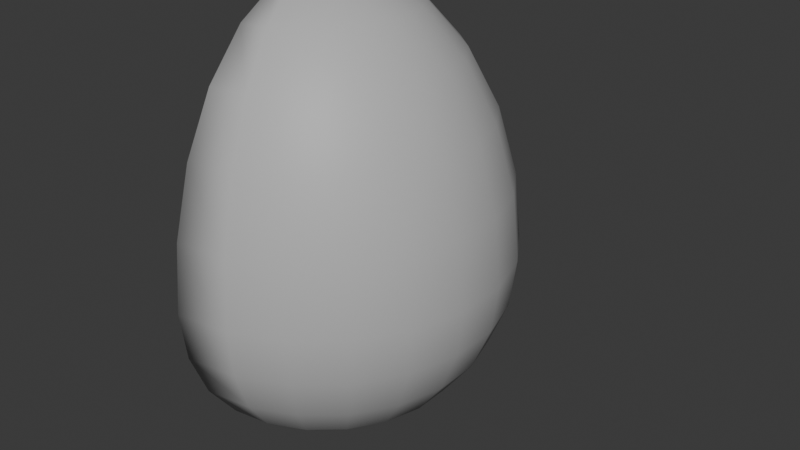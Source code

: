 # Source: HalfChocolateEgg.blend  (saved by Blender 4.0.36; exported with 4.5.12 LTS)
import bpy
from mathutils import Matrix  # noqa: F401  (used for matrix-valued properties, if any)

bpy.ops.wm.read_factory_settings(use_empty=True)
scene = bpy.context.scene
scene.name = 'Scene'

# ---- collections
col_collection = bpy.data.collections.new('Collection'); scene.collection.children.link(col_collection)

# ---- materials (node trees are filled in below, after node groups)
mat_lit_001 = bpy.data.materials.new('Lit.001')
mat_lit_001.use_transparent_shadow = False
mat_lit_001.diffuse_color = (0.5, 0.5, 0.5, 1.0)
mat_lit_001.roughness = 0.5528

# ---- material node trees
mat_lit_001.use_nodes = True; mat_lit_001.node_tree.nodes.clear()
_N = mat_lit_001.node_tree.nodes; _L = mat_lit_001.node_tree.links
n0 = _N.new('ShaderNodeBsdfPrincipled'); n0.name = 'Principled BSDF'; n0.location = (10, 300)
n0.inputs[0].default_value = (0.5, 0.5, 0.5, 1.0)
n0.inputs[2].default_value = 0.5528
n0.inputs[3].default_value = 1.45
n0.inputs[27].default_value = (0.0, 0.0, 0.0, 1.0)
n0.inputs[28].default_value = 1.0
n1 = _N.new('ShaderNodeOutputMaterial'); n1.name = 'Material Output'; n1.location = (300, 300)
n2 = _N.new('ShaderNodeNormalMap'); n2.name = 'Normal Map'; n2.location = (-300, -300)
n2.label = 'Normal/Map'
_L.new(n0.outputs[0], n1.inputs[0])
_L.new(n2.outputs[0], n0.inputs[5])
n1.is_active_output = True

# ---- world
world_world = bpy.data.worlds.new('World'); scene.world = world_world
world_world.use_nodes = True; world_world.node_tree.nodes.clear()
_N = world_world.node_tree.nodes; _L = world_world.node_tree.links
n0 = _N.new('ShaderNodeOutputWorld'); n0.name = 'World Output'; n0.location = (300, 300)
n1 = _N.new('ShaderNodeBackground'); n1.name = 'Background'; n1.location = (10, 300)
n1.inputs[0].default_value = (0.05088, 0.05088, 0.05088, 1.0)
_L.new(n1.outputs[0], n0.inputs[0])
n0.is_active_output = True
world_world.color = (0.05088, 0.05088, 0.05088)
world_world.use_sun_shadow = False
world_world.sun_shadow_jitter_overblur = 0.0

# ---- meshes
me_scene_001 = bpy.data.meshes.new('Scene.001')
me_scene_001.from_pydata([(-2.288e-06, -5.407e-06, -1.0), (0.07332, 0.2497, -0.9659), (-2.288e-06, 0.2602, -0.9659), (0.1416, 0.4824, -0.8654), (-2.288e-06, 0.5028, -0.8654), (0.2718, 0.4229, -0.8654), (0.1407, 0.2189, -0.9659), (0.2003, 0.6822, -0.7056), (0.3844, 0.5981, -0.7056), (-2.398e-06, 0.711, -0.7056), (0.38, 0.3292, -0.8654), (0.5374, 0.4656, -0.7056), (0.1967, 0.1704, -0.9659), (0.4708, 0.7326, -0.4974), (0.2453, 0.8355, -0.4974), (0.6581, 0.5703, -0.4974), (-2.288e-06, 0.8708, -0.4974), (0.5251, 0.8171, -0.2549), (0.734, 0.636, -0.2549), (0.2736, 0.9319, -0.2549), (0.7921, 0.3617, -0.4974), (0.8835, 0.4035, -0.2549), (0.6468, 0.2954, -0.7056), (0.4573, 0.2089, -0.8654), (0.2367, 0.1081, -0.9659), (0.7599, 0.6585, 0.005387), (0.5436, 0.8459, 0.005387), (0.9147, 0.4177, 0.005387), (0.9614, 0.1382, -0.2549), (0.862, 0.1239, -0.4974), (0.7038, 0.1012, -0.7056), (0.4976, 0.07155, -0.8654), (0.9953, 0.1431, 0.005387), (0.2576, 0.03703, -0.9659), (0.8835, 0.4035, 0.3648), (0.9614, 0.1382, 0.3648), (0.734, 0.636, 0.3648), (0.862, -0.1239, -0.4974), (0.9614, -0.1382, -0.2549), (0.7038, -0.1012, -0.7056), (0.4976, -0.07156, -0.8654), (0.9953, -0.1431, 0.005387), (0.9614, -0.1382, 0.3648), (0.2576, -0.03704, -0.9659), (0.8835, -0.4035, -0.2549), (0.7921, -0.3618, -0.4974), (0.9147, -0.4177, 0.005387), (0.6468, -0.2954, -0.7056), (0.4573, -0.2089, -0.8654), (0.8835, -0.4035, 0.3648), (0.2367, -0.1081, -0.9659), (0.7599, -0.6585, 0.005387), (0.734, -0.6361, -0.2549), (0.6581, -0.5703, -0.4974), (0.5374, -0.4656, -0.7056), (0.38, -0.3292, -0.8654), (0.734, -0.6361, 0.3648), (0.1967, -0.1704, -0.9659), (0.5251, -0.8171, -0.2549), (0.4708, -0.7326, -0.4974), (0.5436, -0.8459, 0.005387), (0.3844, -0.5982, -0.7056), (0.2718, -0.423, -0.8654), (0.5251, -0.8171, 0.3648), (0.1407, -0.2189, -0.9659), (0.2833, -0.9648, 0.005387), (0.2736, -0.9319, -0.2549), (0.2453, -0.8355, -0.4974), (0.2003, -0.6822, -0.7056), (0.1416, -0.4824, -0.8654), (0.2736, -0.9319, 0.3648), (0.07332, -0.2497, -0.9659), (-2.203e-06, -1.006, 0.005387), (-2.203e-06, -0.9713, -0.2549), (-2.263e-06, -0.8708, -0.4974), (-2.173e-06, -0.711, -0.7056), (-2.323e-06, -0.5028, -0.8654), (-2.203e-06, -0.9713, 0.3648), (-2.301e-06, -0.2603, -0.9659), (-2.375e-06, -5.42e-06, 1.475), (-2.338e-06, -0.8708, 0.7262), (0.2453, -0.8355, 0.7262), (-2.173e-06, -0.711, 1.036), (0.4708, -0.7326, 0.7262), (0.2003, -0.6822, 1.036), (-2.293e-06, -0.5028, 1.275), (0.6581, -0.5703, 0.7262), (0.3844, -0.5982, 1.036), (0.1416, -0.4824, 1.275), (-2.256e-06, -0.2603, 1.424), (0.7921, -0.3618, 0.7262), (0.5374, -0.4656, 1.036), (0.2718, -0.423, 1.275), (0.07332, -0.2497, 1.424), (0.862, -0.1239, 0.7262), (0.6468, -0.2954, 1.036), (0.38, -0.3292, 1.275), (0.1407, -0.2189, 1.424), (0.862, 0.1239, 0.7262), (0.7038, -0.1012, 1.036), (0.4573, -0.2089, 1.275), (0.1967, -0.1704, 1.424), (0.7921, 0.3617, 0.7262), (0.7038, 0.1012, 1.036), (0.4976, -0.07156, 1.275), (0.2367, -0.1081, 1.424), (0.2576, -0.03704, 1.424), (0.4976, 0.07155, 1.275), (0.6468, 0.2954, 1.036), (0.6581, 0.5703, 0.7262), (0.2576, 0.03703, 1.424), (0.4573, 0.2089, 1.275), (0.5251, 0.8171, 0.3648), (0.5374, 0.4656, 1.036), (0.2367, 0.1081, 1.424), (0.38, 0.3292, 1.275), (0.4708, 0.7326, 0.7262), (0.2833, 0.9648, 0.005387), (0.1967, 0.1704, 1.424), (0.3844, 0.5981, 1.036), (0.2736, 0.9319, 0.3648), (-2.353e-06, 0.9713, -0.2549), (0.2718, 0.4229, 1.275), (0.2453, 0.8355, 0.7262), (-2.353e-06, 1.006, 0.005387), (0.1407, 0.2189, 1.424), (0.2003, 0.6822, 1.036), (-2.353e-06, 0.9713, 0.3648), (0.1416, 0.4824, 1.275), (-2.288e-06, 0.8708, 0.7262), (0.07332, 0.2497, 1.424), (-2.398e-06, 0.711, 1.036), (-2.288e-06, 0.5028, 1.275), (-2.293e-06, 0.2602, 1.424), (-0.003641, -5.407e-06, -0.9573), (0.07005, 0.2386, -0.9245), (-0.001669, 0.2487, -0.9245), (0.1344, 0.2092, -0.9245), (0.1917, 0.6528, -0.6755), (0.3678, 0.5724, -0.6755), (-0.004386, 0.6805, -0.6756), (0.1879, 0.1628, -0.9245), (0.2348, 0.7997, -0.4761), (0.4506, 0.7012, -0.4761), (0.6299, 0.5458, -0.4761), (0.5026, 0.7821, -0.2439), (0.7026, 0.6088, -0.2439), (0.8457, 0.3862, -0.2439), (0.2262, 0.1033, -0.9245), (0.7274, 0.6303, 0.00615), (0.2461, 0.03538, -0.9245), (0.845, 0.3859, 0.3571), (0.9195, 0.1322, 0.3571), (0.7021, 0.6084, 0.3571), (0.2461, -0.03539, -0.9245), (0.9195, -0.1322, 0.3571), (0.845, -0.3859, 0.3571), (0.2262, -0.1033, -0.9245), (0.1879, -0.1628, -0.9245), (0.5026, -0.7821, -0.2439), (0.4506, -0.7012, -0.4761), (0.5204, -0.8098, 0.00615), (0.1344, -0.2092, -0.9245), (0.2619, -0.8921, -0.2439), (0.2348, -0.7997, -0.4761), (0.07005, -0.2386, -0.9245), (-0.00592, -0.9301, -0.244), (-0.005331, -0.8338, -0.4763), (-0.004386, -0.6805, -0.6756), (-0.001669, -0.2487, -0.9245), (0.1903, -0.648, 1.012), (0.3651, -0.5681, 1.012), (0.1337, -0.4554, 1.242), (0.8223, -0.1182, 0.7106), (0.5104, -0.4422, 1.012), (0.6143, -0.2805, 1.012), (0.3587, -0.3108, 1.242), (0.7557, 0.3451, 0.7106), (0.6684, -0.09611, 1.012), (0.6684, 0.0961, 1.012), (0.4698, -0.06756, 1.242), (0.4698, 0.06755, 1.242), (0.2415, 0.03472, 1.384), (0.4318, 0.1972, 1.242), (0.5204, 0.8097, 0.00615), (0.5022, 0.7815, 0.3571), (0.2712, 0.9236, 0.00615), (0.3587, 0.3108, 1.242), (0.1844, 0.1598, 1.384), (0.2566, 0.3993, 1.242), (0.234, 0.7971, 0.7106), (0.1903, 0.648, 1.012), (-0.005713, 0.8311, 0.7107), (0.1337, 0.4554, 1.242), (0.06873, 0.2341, 1.384), (-0.004026, 0.4748, 1.242), (0.1355, 0.4614, -0.8284), (0.5142, 0.4455, -0.6755), (0.4318, -0.1972, 1.242), (-0.005331, 0.8337, -0.4763), (0.2619, 0.892, -0.2439), (0.8756, 0.3999, 0.00615), (0.9528, 0.137, 0.00615), (0.825, -0.1186, -0.4761), (0.9202, -0.1323, -0.2439), (0.7274, -0.6303, 0.00615), (0.7026, -0.6088, -0.2439), (0.7021, -0.6084, 0.3571), (0.3678, -0.5724, -0.6755), (0.1917, -0.6528, -0.6755), (-0.003139, -0.481, -0.8285), (-0.004026, -0.4748, 1.242), (-0.002339, -0.244, 1.384), (0.2566, -0.3993, 1.242), (0.1319, -0.2053, 1.384), (0.8223, 0.1182, 0.7106), (0.2219, -0.1014, 1.384), (0.6143, 0.2805, 1.012), (0.5104, 0.4422, 1.012), (0.4491, 0.6989, 0.7106), (0.3651, 0.5681, 1.012), (-0.00592, 0.9301, -0.244), (-0.006119, 0.963, 0.006142), (-0.006021, 0.9294, 0.3571), (-0.005098, 0.6756, 1.013), (-0.003139, 0.4809, -0.8285), (0.7581, 0.3462, -0.4761), (0.6189, 0.2826, -0.6755), (0.825, 0.1186, -0.4761), (0.9202, 0.1323, -0.2439), (0.8457, -0.3862, -0.2439), (0.7581, -0.3462, -0.4761), (0.8756, -0.3999, 0.00615), (0.6299, -0.5458, -0.4761), (0.5022, -0.7815, 0.3571), (0.2712, -0.9236, 0.00615), (0.1355, -0.4614, -0.8284), (0.06873, -0.2341, 1.384), (0.1844, -0.1598, 1.384), (0.6278, 0.544, 0.7106), (0.7557, -0.3451, 0.7106), (0.26, 0.4045, -0.8284), (0.2617, 0.8914, 0.3571), (0.6734, 0.09682, -0.6755), (0.6734, -0.09683, -0.6755), (0.6189, -0.2826, -0.6755), (0.5142, -0.4456, -0.6755), (0.26, -0.4046, -0.8284), (0.476, -0.06844, -0.8284), (-0.006021, -0.9294, 0.3571), (-0.005714, -0.8311, 0.7107), (0.234, -0.7971, 0.7106), (0.4491, -0.6989, 0.7106), (0.6278, -0.544, 0.7106), (0.2219, 0.1013, 1.384), (0.1319, 0.2052, 1.384), (-0.002339, 0.244, 1.384), (0.4374, 0.1998, -0.8284), (0.476, 0.06843, -0.8284), (0.9528, -0.137, 0.00615), (0.3634, -0.3149, -0.8284), (0.2617, -0.8914, 0.3571), (-0.005098, -0.6756, 1.013), (0.3634, 0.3149, -0.8284), (0.4374, -0.1998, -0.8284), (-0.005401, -5.421e-06, 1.433), (0.2415, -0.03473, 1.384), (-0.006119, -0.963, 0.006142)], [], [(0, 2, 1), (55, 57, 50, 48), (40, 43, 33, 31), (62, 64, 57, 55), (0, 1, 6), (107, 110, 106, 104), (30, 31, 23, 22), (4, 9, 7, 3), (31, 33, 24, 23), (76, 78, 71, 69), (54, 55, 48, 47), (0, 6, 12), (37, 39, 30, 29), (45, 47, 39, 37), (98, 103, 99, 94), (59, 61, 54, 53), (73, 74, 67, 66), (0, 12, 24), (18, 25, 27, 21), (32, 28, 21, 27), (2, 4, 3, 1), (0, 24, 33), (117, 120, 112, 26), (56, 51, 46, 49), (70, 65, 60, 63), (8, 13, 15, 11), (13, 17, 18, 15), (47, 48, 40, 39), (63, 60, 51, 56), (0, 33, 43), (38, 37, 29, 28), (121, 124, 117, 19), (124, 127, 120, 117), (0, 43, 50), (19, 117, 26, 17), (66, 67, 59, 58), (74, 75, 68, 67), (3, 7, 8, 5), (49, 46, 41, 42), (0, 50, 57), (44, 45, 37, 38), (11, 10, 5, 8), (0, 57, 64), (41, 38, 28, 32), (20, 22, 11, 15), (10, 12, 6, 5), (42, 41, 32, 35), (0, 64, 71), (60, 58, 52, 51), (23, 24, 12, 10), (25, 36, 34, 27), (0, 71, 78), (91, 96, 92, 87), (69, 71, 64, 62), (72, 73, 66, 65), (14, 19, 17, 13), (65, 66, 58, 60), (58, 59, 53, 52), (53, 54, 47, 45), (22, 23, 10, 11), (48, 50, 43, 40), (46, 44, 38, 41), (77, 72, 65, 70), (5, 6, 1, 3), (34, 102, 98, 35), (94, 99, 95, 90), (131, 132, 128, 126), (90, 95, 91, 86), (132, 133, 130, 128), (56, 86, 83, 63), (119, 122, 115, 113), (49, 90, 86, 56), (95, 100, 96, 91), (115, 118, 114, 111), (35, 98, 94, 42), (103, 107, 104, 99), (92, 97, 93, 88), (96, 101, 97, 92), (109, 113, 108, 102), (84, 88, 85, 82), (93, 79, 89), (116, 119, 113, 109), (113, 115, 111, 108), (104, 106, 105, 100), (97, 79, 93), (101, 79, 97), (70, 81, 80, 77), (108, 111, 107, 103), (105, 79, 101), (106, 79, 105), (86, 91, 87, 83), (110, 79, 106), (42, 94, 90, 49), (114, 79, 110), (83, 87, 84, 81), (118, 79, 114), (16, 121, 19, 14), (125, 79, 118), (120, 123, 116, 112), (9, 16, 14, 7), (21, 20, 15, 18), (68, 69, 62, 61), (130, 79, 125), (29, 30, 22, 20), (75, 76, 69, 68), (28, 29, 20, 21), (51, 52, 44, 46), (39, 40, 31, 30), (7, 14, 13, 8), (67, 68, 61, 59), (52, 53, 45, 44), (17, 26, 25, 18), (27, 34, 35, 32), (26, 112, 36, 25), (63, 83, 81, 70), (112, 116, 109, 36), (36, 109, 102, 34), (127, 129, 123, 120), (81, 84, 82, 80), (61, 62, 55, 54), (123, 126, 119, 116), (129, 131, 126, 123), (87, 92, 88, 84), (128, 130, 125, 122), (102, 108, 103, 98), (133, 79, 130), (126, 128, 122, 119), (99, 104, 100, 95), (111, 114, 110, 107), (100, 105, 101, 96), (88, 93, 89, 85), (122, 125, 118, 115), (134, 135, 136), (260, 264, 157, 158), (248, 258, 150, 154), (247, 260, 158, 162), (134, 137, 135), (181, 180, 266, 182), (243, 227, 257, 258), (225, 196, 138, 140), (258, 257, 148, 150), (210, 236, 165, 169), (246, 245, 264, 260), (134, 141, 137), (203, 228, 243, 244), (231, 203, 244, 245), (215, 173, 178, 179), (160, 233, 246, 208), (166, 163, 164, 167), (134, 148, 141), (146, 147, 201, 149), (202, 201, 147, 229), (136, 135, 196, 225), (134, 150, 148), (186, 184, 185, 242), (207, 156, 232, 205), (261, 234, 161, 235), (139, 197, 144, 143), (143, 144, 146, 145), (245, 244, 248, 264), (234, 207, 205, 161), (134, 154, 150), (204, 229, 228, 203), (221, 200, 186, 222), (222, 186, 242, 223), (134, 157, 154), (200, 145, 184, 186), (163, 159, 160, 164), (167, 164, 209, 168), (196, 241, 139, 138), (156, 155, 259, 232), (134, 158, 157), (230, 204, 203, 231), (197, 139, 241, 263), (134, 162, 158), (259, 202, 229, 204), (226, 144, 197, 227), (263, 241, 137, 141), (155, 152, 202, 259), (134, 165, 162), (161, 205, 206, 159), (257, 263, 141, 148), (149, 201, 151, 153), (134, 169, 165), (174, 171, 213, 176), (236, 247, 162, 165), (267, 235, 163, 166), (142, 143, 145, 200), (235, 161, 159, 163), (159, 206, 233, 160), (233, 231, 245, 246), (227, 197, 263, 257), (264, 248, 154, 157), (232, 259, 204, 230), (249, 261, 235, 267), (241, 196, 135, 137), (151, 152, 215, 177), (173, 240, 175, 178), (224, 191, 193, 195), (240, 253, 174, 175), (195, 193, 194, 256), (207, 234, 252, 253), (220, 218, 187, 189), (156, 207, 253, 240), (175, 174, 176, 198), (187, 183, 254, 188), (152, 155, 173, 215), (179, 178, 180, 181), (213, 172, 237, 214), (176, 213, 214, 238), (239, 177, 217, 218), (170, 262, 211, 172), (237, 212, 265), (219, 239, 218, 220), (218, 217, 183, 187), (180, 198, 216, 266), (214, 237, 265), (238, 214, 265), (261, 249, 250, 251), (217, 179, 181, 183), (216, 238, 265), (266, 216, 265), (253, 252, 171, 174), (182, 266, 265), (155, 156, 240, 173), (254, 182, 265), (252, 251, 170, 171), (188, 254, 265), (199, 142, 200, 221), (255, 188, 265), (242, 185, 219, 190), (140, 138, 142, 199), (147, 146, 144, 226), (209, 208, 247, 236), (194, 255, 265), (228, 226, 227, 243), (168, 209, 236, 210), (229, 147, 226, 228), (205, 232, 230, 206), (244, 243, 258, 248), (138, 139, 143, 142), (164, 160, 208, 209), (206, 230, 231, 233), (145, 146, 149, 184), (201, 202, 152, 151), (184, 149, 153, 185), (234, 261, 251, 252), (185, 153, 239, 219), (153, 151, 177, 239), (223, 242, 190, 192), (251, 250, 262, 170), (208, 246, 260, 247), (190, 219, 220, 191), (192, 190, 191, 224), (171, 170, 172, 213), (193, 189, 255, 194), (177, 215, 179, 217), (256, 194, 265), (191, 220, 189, 193), (178, 175, 198, 180), (183, 181, 182, 254), (198, 176, 238, 216), (172, 211, 212, 237), (189, 187, 188, 255), (127, 223, 192, 129), (89, 212, 211, 85), (121, 221, 222, 124), (74, 167, 168, 75), (76, 210, 169, 78), (132, 195, 256, 133), (72, 267, 166, 73), (4, 225, 140, 9), (78, 169, 134, 0), (80, 250, 249, 77), (77, 249, 267, 72), (131, 224, 195, 132), (85, 211, 262, 82), (133, 256, 265, 79), (79, 265, 212, 89), (16, 199, 221, 121), (73, 166, 167, 74), (124, 222, 223, 127), (0, 134, 136, 2), (75, 168, 210, 76), (129, 192, 224, 131), (9, 140, 199, 16), (82, 262, 250, 80), (2, 136, 225, 4)])
me_scene_001.polygons.foreach_set('use_smooth', [True] * 288)
_uv = me_scene_001.uv_layers.new(name='UVSet0')
_uv.uv.foreach_set('vector', [0.7046, 0.0, 0.7271, 0.08331, 0.6816, 0.08331, 0.3635, 0.1666, 0.3635, 0.08331, 0.4092, 0.08331, 0.4092, 0.1666, 0.4546, 0.1666, 0.4546, 0.08331, 0.5, 0.08331, 0.5, 0.1666, 0.3181, 0.1666, 0.3181, 0.08331, 0.3635, 0.08331, 0.3635, 0.1666, 0.6592, 0.0, 0.6816, 0.08331, 0.6362, 0.08331, 0.5, 0.8335, 0.5, 0.9165, 0.4546, 0.9165, 0.4546, 0.8335, 0.5, 0.25, 0.5, 0.1666, 0.5454, 0.1666, 0.5454, 0.25, 0.7271, 0.1666, 0.7271, 0.25, 0.6816, 0.25, 0.6816, 0.1666, 0.5, 0.1666, 0.5, 0.08331, 0.5454, 0.08331, 0.5454, 0.1666, 0.2273, 0.1666, 0.2273, 0.08331, 0.2727, 0.08331, 0.2727, 0.1666, 0.3635, 0.25, 0.3635, 0.1666, 0.4092, 0.1666, 0.4092, 0.25, 0.6138, 0.0, 0.6362, 0.08331, 0.5908, 0.08331, 0.4546, 0.3333, 0.4546, 0.25, 0.5, 0.25, 0.5, 0.3333, 0.4092, 0.3333, 0.4092, 0.25, 0.4546, 0.25, 0.4546, 0.3333, 0.5, 0.6665, 0.5, 0.75, 0.4546, 0.75, 0.4546, 0.6665, 0.3181, 0.3333, 0.3181, 0.25, 0.3635, 0.25, 0.3635, 0.3333, 0.2273, 0.4167, 0.2273, 0.3333, 0.2727, 0.3333, 0.2727, 0.4167, 0.5684, 0.0, 0.5908, 0.08331, 0.5454, 0.08331, 0.5908, 0.4167, 0.5908, 0.5, 0.5454, 0.5, 0.5454, 0.4167, 0.5, 0.5, 0.5, 0.4167, 0.5454, 0.4167, 0.5454, 0.5, 0.7271, 0.08331, 0.7271, 0.1666, 0.6816, 0.1666, 0.6816, 0.08331, 0.5229, 0.0, 0.5454, 0.08331, 0.5, 0.08331, 0.6816, 0.5, 0.6816, 0.5835, 0.6362, 0.5835, 0.6362, 0.5, 0.3635, 0.5835, 0.3635, 0.5, 0.4092, 0.5, 0.4092, 0.5835, 0.2727, 0.5835, 0.2727, 0.5, 0.3181, 0.5, 0.3181, 0.5835, 0.6362, 0.25, 0.6362, 0.3333, 0.5908, 0.3333, 0.5908, 0.25, 0.6362, 0.3333, 0.6362, 0.4167, 0.5908, 0.4167, 0.5908, 0.3333, 0.4092, 0.25, 0.4092, 0.1666, 0.4546, 0.1666, 0.4546, 0.25, 0.3181, 0.5835, 0.3181, 0.5, 0.3635, 0.5, 0.3635, 0.5835, 0.4773, 0.0, 0.5, 0.08331, 0.4546, 0.08331, 0.4546, 0.4167, 0.4546, 0.3333, 0.5, 0.3333, 0.5, 0.4167, 0.7271, 0.4167, 0.7271, 0.5, 0.6816, 0.5, 0.6816, 0.4167, 0.7271, 0.5, 0.7271, 0.5835, 0.6816, 0.5835, 0.6816, 0.5, 0.4319, 0.0, 0.4546, 0.08331, 0.4092, 0.08331, 0.6816, 0.4167, 0.6816, 0.5, 0.6362, 0.5, 0.6362, 0.4167, 0.2727, 0.4167, 0.2727, 0.3333, 0.3181, 0.3333, 0.3181, 0.4167, 0.2273, 0.3333, 0.2273, 0.25, 0.2727, 0.25, 0.2727, 0.3333, 0.6816, 0.1666, 0.6816, 0.25, 0.6362, 0.25, 0.6362, 0.1666, 0.4092, 0.5835, 0.4092, 0.5, 0.4546, 0.5, 0.4546, 0.5835, 0.3865, 0.0, 0.4092, 0.08331, 0.3635, 0.08331, 0.4092, 0.4167, 0.4092, 0.3333, 0.4546, 0.3333, 0.4546, 0.4167, 0.5908, 0.25, 0.5908, 0.1666, 0.6362, 0.1666, 0.6362, 0.25, 0.3408, 0.0, 0.3635, 0.08331, 0.3181, 0.08331, 0.4546, 0.5, 0.4546, 0.4167, 0.5, 0.4167, 0.5, 0.5, 0.5454, 0.3333, 0.5454, 0.25, 0.5908, 0.25, 0.5908, 0.3333, 0.5908, 0.1666, 0.5908, 0.08331, 0.6362, 0.08331, 0.6362, 0.1666, 0.4546, 0.5835, 0.4546, 0.5, 0.5, 0.5, 0.5, 0.5835, 0.2954, 0.0, 0.3181, 0.08331, 0.2727, 0.08331, 0.3181, 0.5, 0.3181, 0.4167, 0.3635, 0.4167, 0.3635, 0.5, 0.5454, 0.1666, 0.5454, 0.08331, 0.5908, 0.08331, 0.5908, 0.1666, 0.5908, 0.5, 0.5908, 0.5835, 0.5454, 0.5835, 0.5454, 0.5, 0.25, 0.0, 0.2727, 0.08331, 0.2273, 0.08331, 0.3635, 0.75, 0.3635, 0.8335, 0.3181, 0.8335, 0.3181, 0.75, 0.2727, 0.1666, 0.2727, 0.08331, 0.3181, 0.08331, 0.3181, 0.1666, 0.2273, 0.5, 0.2273, 0.4167, 0.2727, 0.4167, 0.2727, 0.5, 0.6816, 0.3333, 0.6816, 0.4167, 0.6362, 0.4167, 0.6362, 0.3333, 0.2727, 0.5, 0.2727, 0.4167, 0.3181, 0.4167, 0.3181, 0.5, 0.3181, 0.4167, 0.3181, 0.3333, 0.3635, 0.3333, 0.3635, 0.4167, 0.3635, 0.3333, 0.3635, 0.25, 0.4092, 0.25, 0.4092, 0.3333, 0.5454, 0.25, 0.5454, 0.1666, 0.5908, 0.1666, 0.5908, 0.25, 0.4092, 0.1666, 0.4092, 0.08331, 0.4546, 0.08331, 0.4546, 0.1666, 0.4092, 0.5, 0.4092, 0.4167, 0.4546, 0.4167, 0.4546, 0.5, 0.2273, 0.5835, 0.2273, 0.5, 0.2727, 0.5, 0.2727, 0.5835, 0.6362, 0.1666, 0.6362, 0.08331, 0.6816, 0.08331, 0.6816, 0.1666, 0.5454, 0.5835, 0.5454, 0.6665, 0.5, 0.6665, 0.5, 0.5835, 0.4546, 0.6665, 0.4546, 0.75, 0.4092, 0.75, 0.4092, 0.6665, 0.7271, 0.75, 0.7271, 0.8335, 0.6816, 0.8335, 0.6816, 0.75, 0.4092, 0.6665, 0.4092, 0.75, 0.3635, 0.75, 0.3635, 0.6665, 0.7271, 0.8335, 0.7271, 0.9165, 0.6816, 0.9165, 0.6816, 0.8335, 0.3635, 0.5835, 0.3635, 0.6665, 0.3181, 0.6665, 0.3181, 0.5835, 0.6362, 0.75, 0.6362, 0.8335, 0.5908, 0.8335, 0.5908, 0.75, 0.4092, 0.5835, 0.4092, 0.6665, 0.3635, 0.6665, 0.3635, 0.5835, 0.4092, 0.75, 0.4092, 0.8335, 0.3635, 0.8335, 0.3635, 0.75, 0.5908, 0.8335, 0.5908, 0.9165, 0.5454, 0.9165, 0.5454, 0.8335, 0.5, 0.5835, 0.5, 0.6665, 0.4546, 0.6665, 0.4546, 0.5835, 0.5, 0.75, 0.5, 0.8335, 0.4546, 0.8335, 0.4546, 0.75, 0.3181, 0.8335, 0.3181, 0.9165, 0.2727, 0.9165, 0.2727, 0.8335, 0.3635, 0.8335, 0.3635, 0.9165, 0.3181, 0.9165, 0.3181, 0.8335, 0.5908, 0.6665, 0.5908, 0.75, 0.5454, 0.75, 0.5454, 0.6665, 0.2727, 0.75, 0.2727, 0.8335, 0.2273, 0.8335, 0.2273, 0.75, 0.2727, 0.9165, 0.25, 1.0, 0.2273, 0.9165, 0.6362, 0.6665, 0.6362, 0.75, 0.5908, 0.75, 0.5908, 0.6665, 0.5908, 0.75, 0.5908, 0.8335, 0.5454, 0.8335, 0.5454, 0.75, 0.4546, 0.8335, 0.4546, 0.9165, 0.4092, 0.9165, 0.4092, 0.8335, 0.3181, 0.9165, 0.2954, 1.0, 0.2727, 0.9165, 0.3635, 0.9165, 0.3408, 1.0, 0.3181, 0.9165, 0.2727, 0.5835, 0.2727, 0.6665, 0.2273, 0.6665, 0.2273, 0.5835, 0.5454, 0.75, 0.5454, 0.8335, 0.5, 0.8335, 0.5, 0.75, 0.4092, 0.9165, 0.3865, 1.0, 0.3635, 0.9165, 0.4546, 0.9165, 0.4319, 1.0, 0.4092, 0.9165, 0.3635, 0.6665, 0.3635, 0.75, 0.3181, 0.75, 0.3181, 0.6665, 0.5, 0.9165, 0.4773, 1.0, 0.4546, 0.9165, 0.4546, 0.5835, 0.4546, 0.6665, 0.4092, 0.6665, 0.4092, 0.5835, 0.5454, 0.9165, 0.5229, 1.0, 0.5, 0.9165, 0.3181, 0.6665, 0.3181, 0.75, 0.2727, 0.75, 0.2727, 0.6665, 0.5908, 0.9165, 0.5684, 1.0, 0.5454, 0.9165, 0.7271, 0.3333, 0.7271, 0.4167, 0.6816, 0.4167, 0.6816, 0.3333, 0.6362, 0.9165, 0.6138, 1.0, 0.5908, 0.9165, 0.6816, 0.5835, 0.6816, 0.6665, 0.6362, 0.6665, 0.6362, 0.5835, 0.7271, 0.25, 0.7271, 0.3333, 0.6816, 0.3333, 0.6816, 0.25, 0.5454, 0.4167, 0.5454, 0.3333, 0.5908, 0.3333, 0.5908, 0.4167, 0.2727, 0.25, 0.2727, 0.1666, 0.3181, 0.1666, 0.3181, 0.25, 0.6816, 0.9165, 0.6592, 1.0, 0.6362, 0.9165, 0.5, 0.3333, 0.5, 0.25, 0.5454, 0.25, 0.5454, 0.3333, 0.2273, 0.25, 0.2273, 0.1666, 0.2727, 0.1666, 0.2727, 0.25, 0.5, 0.4167, 0.5, 0.3333, 0.5454, 0.3333, 0.5454, 0.4167, 0.3635, 0.5, 0.3635, 0.4167, 0.4092, 0.4167, 0.4092, 0.5, 0.4546, 0.25, 0.4546, 0.1666, 0.5, 0.1666, 0.5, 0.25, 0.6816, 0.25, 0.6816, 0.3333, 0.6362, 0.3333, 0.6362, 0.25, 0.2727, 0.3333, 0.2727, 0.25, 0.3181, 0.25, 0.3181, 0.3333, 0.3635, 0.4167, 0.3635, 0.3333, 0.4092, 0.3333, 0.4092, 0.4167, 0.6362, 0.4167, 0.6362, 0.5, 0.5908, 0.5, 0.5908, 0.4167, 0.5454, 0.5, 0.5454, 0.5835, 0.5, 0.5835, 0.5, 0.5, 0.6362, 0.5, 0.6362, 0.5835, 0.5908, 0.5835, 0.5908, 0.5, 0.3181, 0.5835, 0.3181, 0.6665, 0.2727, 0.6665, 0.2727, 0.5835, 0.6362, 0.5835, 0.6362, 0.6665, 0.5908, 0.6665, 0.5908, 0.5835, 0.5908, 0.5835, 0.5908, 0.6665, 0.5454, 0.6665, 0.5454, 0.5835, 0.7271, 0.5835, 0.7271, 0.6665, 0.6816, 0.6665, 0.6816, 0.5835, 0.2727, 0.6665, 0.2727, 0.75, 0.2273, 0.75, 0.2273, 0.6665, 0.3181, 0.25, 0.3181, 0.1666, 0.3635, 0.1666, 0.3635, 0.25, 0.6816, 0.6665, 0.6816, 0.75, 0.6362, 0.75, 0.6362, 0.6665, 0.7271, 0.6665, 0.7271, 0.75, 0.6816, 0.75, 0.6816, 0.6665, 0.3181, 0.75, 0.3181, 0.8335, 0.2727, 0.8335, 0.2727, 0.75, 0.6816, 0.8335, 0.6816, 0.9165, 0.6362, 0.9165, 0.6362, 0.8335, 0.5454, 0.6665, 0.5454, 0.75, 0.5, 0.75, 0.5, 0.6665, 0.7271, 0.9165, 0.7046, 1.0, 0.6816, 0.9165, 0.6816, 0.75, 0.6816, 0.8335, 0.6362, 0.8335, 0.6362, 0.75, 0.4546, 0.75, 0.4546, 0.8335, 0.4092, 0.8335, 0.4092, 0.75, 0.5454, 0.8335, 0.5454, 0.9165, 0.5, 0.9165, 0.5, 0.8335, 0.4092, 0.8335, 0.4092, 0.9165, 0.3635, 0.9165, 0.3635, 0.8335, 0.2727, 0.8335, 0.2727, 0.9165, 0.2273, 0.9165, 0.2273, 0.8335, 0.6362, 0.8335, 0.6362, 0.9165, 0.5908, 0.9165, 0.5908, 0.8335, 0.7046, 0.0, 0.6816, 0.08331, 0.7271, 0.08331, 0.3635, 0.1666, 0.4092, 0.1666, 0.4092, 0.08331, 0.3635, 0.08331, 0.4546, 0.1666, 0.5, 0.1666, 0.5, 0.08331, 0.4546, 0.08331, 0.3181, 0.1666, 0.3635, 0.1666, 0.3635, 0.08331, 0.3181, 0.08331, 0.6592, 0.0, 0.6362, 0.08331, 0.6816, 0.08331, 0.5, 0.8335, 0.4546, 0.8335, 0.4546, 0.9165, 0.5, 0.9165, 0.5, 0.25, 0.5454, 0.25, 0.5454, 0.1666, 0.5, 0.1666, 0.7271, 0.1666, 0.6816, 0.1666, 0.6816, 0.25, 0.7271, 0.25, 0.5, 0.1666, 0.5454, 0.1666, 0.5454, 0.08331, 0.5, 0.08331, 0.2273, 0.1666, 0.2727, 0.1666, 0.2727, 0.08331, 0.2273, 0.08331, 0.3635, 0.25, 0.4092, 0.25, 0.4092, 0.1666, 0.3635, 0.1666, 0.6138, 0.0, 0.5908, 0.08331, 0.6362, 0.08331, 0.4546, 0.3333, 0.5, 0.3333, 0.5, 0.25, 0.4546, 0.25, 0.4092, 0.3333, 0.4546, 0.3333, 0.4546, 0.25, 0.4092, 0.25, 0.5, 0.6665, 0.4546, 0.6665, 0.4546, 0.75, 0.5, 0.75, 0.3181, 0.3333, 0.3635, 0.3333, 0.3635, 0.25, 0.3181, 0.25, 0.2273, 0.4167, 0.2727, 0.4167, 0.2727, 0.3333, 0.2273, 0.3333, 0.5684, 0.0, 0.5454, 0.08331, 0.5908, 0.08331, 0.5908, 0.4167, 0.5454, 0.4167, 0.5454, 0.5, 0.5908, 0.5, 0.5, 0.5, 0.5454, 0.5, 0.5454, 0.4167, 0.5, 0.4167, 0.7271, 0.08331, 0.6816, 0.08331, 0.6816, 0.1666, 0.7271, 0.1666, 0.5229, 0.0, 0.5, 0.08331, 0.5454, 0.08331, 0.6816, 0.5, 0.6362, 0.5, 0.6362, 0.5835, 0.6816, 0.5835, 0.3635, 0.5835, 0.4092, 0.5835, 0.4092, 0.5, 0.3635, 0.5, 0.2727, 0.5835, 0.3181, 0.5835, 0.3181, 0.5, 0.2727, 0.5, 0.6362, 0.25, 0.5908, 0.25, 0.5908, 0.3333, 0.6362, 0.3333, 0.6362, 0.3333, 0.5908, 0.3333, 0.5908, 0.4167, 0.6362, 0.4167, 0.4092, 0.25, 0.4546, 0.25, 0.4546, 0.1666, 0.4092, 0.1666, 0.3181, 0.5835, 0.3635, 0.5835, 0.3635, 0.5, 0.3181, 0.5, 0.4773, 0.0, 0.4546, 0.08331, 0.5, 0.08331, 0.4546, 0.4167, 0.5, 0.4167, 0.5, 0.3333, 0.4546, 0.3333, 0.7271, 0.4167, 0.6816, 0.4167, 0.6816, 0.5, 0.7271, 0.5, 0.7271, 0.5, 0.6816, 0.5, 0.6816, 0.5835, 0.7271, 0.5835, 0.4319, 0.0, 0.4092, 0.08331, 0.4546, 0.08331, 0.6816, 0.4167, 0.6362, 0.4167, 0.6362, 0.5, 0.6816, 0.5, 0.2727, 0.4167, 0.3181, 0.4167, 0.3181, 0.3333, 0.2727, 0.3333, 0.2273, 0.3333, 0.2727, 0.3333, 0.2727, 0.25, 0.2273, 0.25, 0.6816, 0.1666, 0.6362, 0.1666, 0.6362, 0.25, 0.6816, 0.25, 0.4092, 0.5835, 0.4546, 0.5835, 0.4546, 0.5, 0.4092, 0.5, 0.3865, 0.0, 0.3635, 0.08331, 0.4092, 0.08331, 0.4092, 0.4167, 0.4546, 0.4167, 0.4546, 0.3333, 0.4092, 0.3333, 0.5908, 0.25, 0.6362, 0.25, 0.6362, 0.1666, 0.5908, 0.1666, 0.3408, 0.0, 0.3181, 0.08331, 0.3635, 0.08331, 0.4546, 0.5, 0.5, 0.5, 0.5, 0.4167, 0.4546, 0.4167, 0.5454, 0.3333, 0.5908, 0.3333, 0.5908, 0.25, 0.5454, 0.25, 0.5908, 0.1666, 0.6362, 0.1666, 0.6362, 0.08331, 0.5908, 0.08331, 0.4546, 0.5835, 0.5, 0.5835, 0.5, 0.5, 0.4546, 0.5, 0.2954, 0.0, 0.2727, 0.08331, 0.3181, 0.08331, 0.3181, 0.5, 0.3635, 0.5, 0.3635, 0.4167, 0.3181, 0.4167, 0.5454, 0.1666, 0.5908, 0.1666, 0.5908, 0.08331, 0.5454, 0.08331, 0.5908, 0.5, 0.5454, 0.5, 0.5454, 0.5835, 0.5908, 0.5835, 0.25, 0.0, 0.2273, 0.08331, 0.2727, 0.08331, 0.3635, 0.75, 0.3181, 0.75, 0.3181, 0.8335, 0.3635, 0.8335, 0.2727, 0.1666, 0.3181, 0.1666, 0.3181, 0.08331, 0.2727, 0.08331, 0.2273, 0.5, 0.2727, 0.5, 0.2727, 0.4167, 0.2273, 0.4167, 0.6816, 0.3333, 0.6362, 0.3333, 0.6362, 0.4167, 0.6816, 0.4167, 0.2727, 0.5, 0.3181, 0.5, 0.3181, 0.4167, 0.2727, 0.4167, 0.3181, 0.4167, 0.3635, 0.4167, 0.3635, 0.3333, 0.3181, 0.3333, 0.3635, 0.3333, 0.4092, 0.3333, 0.4092, 0.25, 0.3635, 0.25, 0.5454, 0.25, 0.5908, 0.25, 0.5908, 0.1666, 0.5454, 0.1666, 0.4092, 0.1666, 0.4546, 0.1666, 0.4546, 0.08331, 0.4092, 0.08331, 0.4092, 0.5, 0.4546, 0.5, 0.4546, 0.4167, 0.4092, 0.4167, 0.2273, 0.5835, 0.2727, 0.5835, 0.2727, 0.5, 0.2273, 0.5, 0.6362, 0.1666, 0.6816, 0.1666, 0.6816, 0.08331, 0.6362, 0.08331, 0.5454, 0.5835, 0.5, 0.5835, 0.5, 0.6665, 0.5454, 0.6665, 0.4546, 0.6665, 0.4092, 0.6665, 0.4092, 0.75, 0.4546, 0.75, 0.7271, 0.75, 0.6816, 0.75, 0.6816, 0.8335, 0.7271, 0.8335, 0.4092, 0.6665, 0.3635, 0.6665, 0.3635, 0.75, 0.4092, 0.75, 0.7271, 0.8335, 0.6816, 0.8335, 0.6816, 0.9165, 0.7271, 0.9165, 0.3635, 0.5835, 0.3181, 0.5835, 0.3181, 0.6665, 0.3635, 0.6665, 0.6362, 0.75, 0.5908, 0.75, 0.5908, 0.8335, 0.6362, 0.8335, 0.4092, 0.5835, 0.3635, 0.5835, 0.3635, 0.6665, 0.4092, 0.6665, 0.4092, 0.75, 0.3635, 0.75, 0.3635, 0.8335, 0.4092, 0.8335, 0.5908, 0.8335, 0.5454, 0.8335, 0.5454, 0.9165, 0.5908, 0.9165, 0.5, 0.5835, 0.4546, 0.5835, 0.4546, 0.6665, 0.5, 0.6665, 0.5, 0.75, 0.4546, 0.75, 0.4546, 0.8335, 0.5, 0.8335, 0.3181, 0.8335, 0.2727, 0.8335, 0.2727, 0.9165, 0.3181, 0.9165, 0.3635, 0.8335, 0.3181, 0.8335, 0.3181, 0.9165, 0.3635, 0.9165, 0.5908, 0.6665, 0.5454, 0.6665, 0.5454, 0.75, 0.5908, 0.75, 0.2727, 0.75, 0.2273, 0.75, 0.2273, 0.8335, 0.2727, 0.8335, 0.2727, 0.9165, 0.2273, 0.9165, 0.25, 1.0, 0.6362, 0.6665, 0.5908, 0.6665, 0.5908, 0.75, 0.6362, 0.75, 0.5908, 0.75, 0.5454, 0.75, 0.5454, 0.8335, 0.5908, 0.8335, 0.4546, 0.8335, 0.4092, 0.8335, 0.4092, 0.9165, 0.4546, 0.9165, 0.3181, 0.9165, 0.2727, 0.9165, 0.2954, 1.0, 0.3635, 0.9165, 0.3181, 0.9165, 0.3408, 1.0, 0.2727, 0.5835, 0.2273, 0.5835, 0.2273, 0.6665, 0.2727, 0.6665, 0.5454, 0.75, 0.5, 0.75, 0.5, 0.8335, 0.5454, 0.8335, 0.4092, 0.9165, 0.3635, 0.9165, 0.3865, 1.0, 0.4546, 0.9165, 0.4092, 0.9165, 0.4319, 1.0, 0.3635, 0.6665, 0.3181, 0.6665, 0.3181, 0.75, 0.3635, 0.75, 0.5, 0.9165, 0.4546, 0.9165, 0.4773, 1.0, 0.4546, 0.5835, 0.4092, 0.5835, 0.4092, 0.6665, 0.4546, 0.6665, 0.5454, 0.9165, 0.5, 0.9165, 0.5229, 1.0, 0.3181, 0.6665, 0.2727, 0.6665, 0.2727, 0.75, 0.3181, 0.75, 0.5908, 0.9165, 0.5454, 0.9165, 0.5684, 1.0, 0.7271, 0.3333, 0.6816, 0.3333, 0.6816, 0.4167, 0.7271, 0.4167, 0.6362, 0.9165, 0.5908, 0.9165, 0.6138, 1.0, 0.6816, 0.5835, 0.6362, 0.5835, 0.6362, 0.6665, 0.6816, 0.6665, 0.7271, 0.25, 0.6816, 0.25, 0.6816, 0.3333, 0.7271, 0.3333, 0.5454, 0.4167, 0.5908, 0.4167, 0.5908, 0.3333, 0.5454, 0.3333, 0.2727, 0.25, 0.3181, 0.25, 0.3181, 0.1666, 0.2727, 0.1666, 0.6816, 0.9165, 0.6362, 0.9165, 0.6592, 1.0, 0.5, 0.3333, 0.5454, 0.3333, 0.5454, 0.25, 0.5, 0.25, 0.2273, 0.25, 0.2727, 0.25, 0.2727, 0.1666, 0.2273, 0.1666, 0.5, 0.4167, 0.5454, 0.4167, 0.5454, 0.3333, 0.5, 0.3333, 0.3635, 0.5, 0.4092, 0.5, 0.4092, 0.4167, 0.3635, 0.4167, 0.4546, 0.25, 0.5, 0.25, 0.5, 0.1666, 0.4546, 0.1666, 0.6816, 0.25, 0.6362, 0.25, 0.6362, 0.3333, 0.6816, 0.3333, 0.2727, 0.3333, 0.3181, 0.3333, 0.3181, 0.25, 0.2727, 0.25, 0.3635, 0.4167, 0.4092, 0.4167, 0.4092, 0.3333, 0.3635, 0.3333, 0.6362, 0.4167, 0.5908, 0.4167, 0.5908, 0.5, 0.6362, 0.5, 0.5454, 0.5, 0.5, 0.5, 0.5, 0.5835, 0.5454, 0.5835, 0.6362, 0.5, 0.5908, 0.5, 0.5908, 0.5835, 0.6362, 0.5835, 0.3181, 0.5835, 0.2727, 0.5835, 0.2727, 0.6665, 0.3181, 0.6665, 0.6362, 0.5835, 0.5908, 0.5835, 0.5908, 0.6665, 0.6362, 0.6665, 0.5908, 0.5835, 0.5454, 0.5835, 0.5454, 0.6665, 0.5908, 0.6665, 0.7271, 0.5835, 0.6816, 0.5835, 0.6816, 0.6665, 0.7271, 0.6665, 0.2727, 0.6665, 0.2273, 0.6665, 0.2273, 0.75, 0.2727, 0.75, 0.3181, 0.25, 0.3635, 0.25, 0.3635, 0.1666, 0.3181, 0.1666, 0.6816, 0.6665, 0.6362, 0.6665, 0.6362, 0.75, 0.6816, 0.75, 0.7271, 0.6665, 0.6816, 0.6665, 0.6816, 0.75, 0.7271, 0.75, 0.3181, 0.75, 0.2727, 0.75, 0.2727, 0.8335, 0.3181, 0.8335, 0.6816, 0.8335, 0.6362, 0.8335, 0.6362, 0.9165, 0.6816, 0.9165, 0.5454, 0.6665, 0.5, 0.6665, 0.5, 0.75, 0.5454, 0.75, 0.7271, 0.9165, 0.6816, 0.9165, 0.7046, 1.0, 0.6816, 0.75, 0.6362, 0.75, 0.6362, 0.8335, 0.6816, 0.8335, 0.4546, 0.75, 0.4092, 0.75, 0.4092, 0.8335, 0.4546, 0.8335, 0.5454, 0.8335, 0.5, 0.8335, 0.5, 0.9165, 0.5454, 0.9165, 0.4092, 0.8335, 0.3635, 0.8335, 0.3635, 0.9165, 0.4092, 0.9165, 0.2727, 0.8335, 0.2273, 0.8335, 0.2273, 0.9165, 0.2727, 0.9165, 0.6362, 0.8335, 0.5908, 0.8335, 0.5908, 0.9165, 0.6362, 0.9165, 0.7271, 0.5835, 0.7271, 0.5835, 0.7271, 0.6665, 0.7271, 0.6665, 0.2273, 0.9165, 0.2273, 0.9165, 0.2273, 0.8335, 0.2273, 0.8335, 0.7271, 0.4167, 0.7271, 0.4167, 0.7271, 0.5, 0.7271, 0.5, 0.2273, 0.3333, 0.2273, 0.3333, 0.2273, 0.25, 0.2273, 0.25, 0.2273, 0.1666, 0.2273, 0.1666, 0.2273, 0.08331, 0.2273, 0.08331, 0.7271, 0.8335, 0.7271, 0.8335, 0.7271, 0.9165, 0.7271, 0.9165, 0.2273, 0.5, 0.2273, 0.5, 0.2273, 0.4167, 0.2273, 0.4167, 0.7271, 0.1666, 0.7271, 0.1666, 0.7271, 0.25, 0.7271, 0.25, 0.2273, 0.08331, 0.2273, 0.08331, 0.25, 0.0, 0.25, 0.0, 0.2273, 0.6665, 0.2273, 0.6665, 0.2273, 0.5835, 0.2273, 0.5835, 0.2273, 0.5835, 0.2273, 0.5835, 0.2273, 0.5, 0.2273, 0.5, 0.7271, 0.75, 0.7271, 0.75, 0.7271, 0.8335, 0.7271, 0.8335, 0.2273, 0.8335, 0.2273, 0.8335, 0.2273, 0.75, 0.2273, 0.75, 0.7271, 0.9165, 0.7271, 0.9165, 0.7046, 1.0, 0.7046, 1.0, 0.25, 1.0, 0.25, 1.0, 0.2273, 0.9165, 0.2273, 0.9165, 0.7271, 0.3333, 0.7271, 0.3333, 0.7271, 0.4167, 0.7271, 0.4167, 0.2273, 0.4167, 0.2273, 0.4167, 0.2273, 0.3333, 0.2273, 0.3333, 0.7271, 0.5, 0.7271, 0.5, 0.7271, 0.5835, 0.7271, 0.5835, 0.7046, 0.0, 0.7046, 0.0, 0.7271, 0.08331, 0.7271, 0.08331, 0.2273, 0.25, 0.2273, 0.25, 0.2273, 0.1666, 0.2273, 0.1666, 0.7271, 0.6665, 0.7271, 0.6665, 0.7271, 0.75, 0.7271, 0.75, 0.7271, 0.25, 0.7271, 0.25, 0.7271, 0.3333, 0.7271, 0.3333, 0.2273, 0.75, 0.2273, 0.75, 0.2273, 0.6665, 0.2273, 0.6665, 0.7271, 0.08331, 0.7271, 0.08331, 0.7271, 0.1666, 0.7271, 0.1666])
me_scene_001.materials.append(mat_lit_001)
me_scene_001.update()
me_scene_001.normals_split_custom_set([tuple(v) for v in zip(*[iter([-0.6283, 0.1066, -0.7706, -0.6078, 0.2055, -0.767, 0.07602, 0.2589, -0.9629, 0.3845, -0.3332, -0.8609, 0.2039, -0.1767, -0.9629, 0.2454, -0.1121, -0.9629, 0.4628, -0.2114, -0.8609, 0.5036, -0.07241, -0.8609, 0.2671, -0.0384, -0.9629, 0.2671, 0.0384, -0.9629, 0.5036, 0.07241, -0.8609, 0.2751, -0.428, -0.8609, 0.1459, -0.227, -0.9629, 0.2039, -0.1767, -0.9629, 0.3845, -0.3332, -0.8609, -0.6283, 0.1066, -0.7706, 0.07602, 0.2589, -0.9629, 0.1459, 0.227, -0.9629, 0.6472, 0.09306, 0.7566, 0.3748, 0.05388, 0.9256, 0.3748, -0.05388, 0.9256, 0.6472, -0.09306, 0.7566, 0.7057, 0.1015, -0.7012, 0.5036, 0.07241, -0.8609, 0.4628, 0.2114, -0.8609, 0.6485, 0.2962, -0.7012, -0.6291, 0.4682, -0.6205, -0.5022, 0.6039, -0.6189, 0.2009, 0.6841, -0.7012, 0.1433, 0.4882, -0.8609, 0.5036, 0.07241, -0.8609, 0.2671, 0.0384, -0.9629, 0.2454, 0.1121, -0.9629, 0.4628, 0.2114, -0.8609, -0.6299, -0.3159, -0.7095, -0.6078, -0.2055, -0.767, 0.07602, -0.2589, -0.9629, 0.1433, -0.4882, -0.8609, 0.5388, -0.4669, -0.7012, 0.3845, -0.3332, -0.8609, 0.4628, -0.2114, -0.8609, 0.6485, -0.2962, -0.7012, -0.6283, 0.1066, -0.7706, 0.1459, 0.227, -0.9629, 0.2039, 0.1767, -0.9629, 0.8601, -0.1237, -0.4949, 0.7057, -0.1015, -0.7012, 0.7057, 0.1015, -0.7012, 0.8601, 0.1237, -0.4949, 0.7904, -0.361, -0.4949, 0.6485, -0.2962, -0.7012, 0.7057, -0.1015, -0.7012, 0.8601, -0.1237, -0.4949, 0.9228, 0.1327, 0.3617, 0.8219, 0.1182, 0.5572, 0.8219, -0.1182, 0.5572, 0.9228, -0.1327, 0.3617, 0.4698, -0.731, -0.4949, 0.3854, -0.5998, -0.7012, 0.5388, -0.4669, -0.7012, 0.6567, -0.569, -0.4949, -0.5796, -0.7282, -0.3657, -0.4598, -0.764, -0.4527, 0.2448, -0.8337, -0.4949, 0.2724, -0.9275, -0.2559, -0.6283, 0.1066, -0.7706, 0.2039, 0.1767, -0.9629, 0.2454, 0.1121, -0.9629, 0.7306, 0.6331, -0.2559, 0.7556, 0.6548, -0.01775, 0.9095, 0.4153, -0.01775, 0.8793, 0.4016, -0.2559, 0.9897, 0.1423, -0.01775, 0.9569, 0.1376, -0.2559, 0.8793, 0.4016, -0.2559, 0.9095, 0.4153, -0.01775, -0.6078, 0.2055, -0.767, -0.6291, 0.4682, -0.6205, 0.1433, 0.4882, -0.8609, 0.07602, 0.2589, -0.9629, -0.6283, 0.1066, -0.7706, 0.2454, 0.1121, -0.9629, 0.2671, 0.0384, -0.9629, 0.2817, 0.9593, -0.01775, 0.2771, 0.9437, 0.1807, 0.5317, 0.8274, 0.1807, 0.5403, 0.8413, -0.01773, 0.7433, -0.6441, 0.1807, 0.7556, -0.6548, -0.01775, 0.9095, -0.4153, -0.01775, 0.8947, -0.4086, 0.1807, 0.2771, -0.9437, 0.1807, 0.2817, -0.9593, -0.01775, 0.5406, -0.8411, -0.01775, 0.5317, -0.8274, 0.1807, 0.3854, 0.5998, -0.7012, 0.4698, 0.731, -0.4949, 0.6567, 0.569, -0.4949, 0.5388, 0.4669, -0.7012, 0.4698, 0.731, -0.4949, 0.5226, 0.8132, -0.2559, 0.7306, 0.6331, -0.2559, 0.6567, 0.569, -0.4949, 0.6485, -0.2962, -0.7012, 0.4628, -0.2114, -0.8609, 0.5036, -0.07241, -0.8609, 0.7057, -0.1015, -0.7012, 0.5317, -0.8274, 0.1807, 0.5406, -0.8411, -0.01775, 0.7556, -0.6548, -0.01775, 0.7433, -0.6441, 0.1807, -0.6283, 0.1066, -0.7706, 0.2671, 0.0384, -0.9629, 0.2671, -0.0384, -0.9629, 0.9569, -0.1376, -0.2559, 0.8601, -0.1237, -0.4949, 0.8601, 0.1237, -0.4949, 0.9569, 0.1376, -0.2559, -0.5792, 0.814, -0.04329, -0.4263, 0.9044, -0.01672, 0.2817, 0.9593, -0.01775, 0.2724, 0.9275, -0.2559, -0.4263, 0.9044, -0.01672, -0.4353, 0.8843, 0.1689, 0.2771, 0.9437, 0.1807, 0.2817, 0.9593, -0.01775, -0.6283, 0.1066, -0.7706, 0.2671, -0.0384, -0.9629, 0.2454, -0.1121, -0.9629, 0.2724, 0.9275, -0.2559, 0.2817, 0.9593, -0.01775, 0.5403, 0.8413, -0.01773, 0.5226, 0.8132, -0.2559, 0.2724, -0.9275, -0.2559, 0.2448, -0.8337, -0.4949, 0.4698, -0.731, -0.4949, 0.5226, -0.8132, -0.2559, -0.4598, -0.764, -0.4527, -0.5022, -0.6039, -0.6189, 0.2009, -0.6841, -0.7012, 0.2448, -0.8337, -0.4949, 0.1433, 0.4882, -0.8609, 0.2009, 0.6841, -0.7012, 0.3854, 0.5998, -0.7012, 0.2751, 0.428, -0.8609, 0.8947, -0.4086, 0.1807, 0.9095, -0.4153, -0.01775, 0.9897, -0.1423, -0.01775, 0.9735, -0.14, 0.1807, -0.6283, 0.1066, -0.7706, 0.2454, -0.1121, -0.9629, 0.2039, -0.1767, -0.9629, 0.8793, -0.4016, -0.2559, 0.7904, -0.361, -0.4949, 0.8601, -0.1237, -0.4949, 0.9569, -0.1376, -0.2559, 0.5388, 0.4669, -0.7012, 0.3845, 0.3332, -0.8609, 0.2751, 0.428, -0.8609, 0.3854, 0.5998, -0.7012, -0.6283, 0.1066, -0.7706, 0.2039, -0.1767, -0.9629, 0.1459, -0.227, -0.9629, 0.9897, -0.1423, -0.01775, 0.9569, -0.1376, -0.2559, 0.9569, 0.1376, -0.2559, 0.9897, 0.1423, -0.01775, 0.7904, 0.361, -0.4949, 0.6485, 0.2962, -0.7012, 0.5388, 0.4669, -0.7012, 0.6567, 0.569, -0.4949, 0.3845, 0.3332, -0.8609, 0.2039, 0.1767, -0.9629, 0.1459, 0.227, -0.9629, 0.2751, 0.428, -0.8609, 0.9735, -0.14, 0.1807, 0.9897, -0.1423, -0.01775, 0.9897, 0.1423, -0.01775, 0.9735, 0.14, 0.1807, -0.6283, 0.1066, -0.7706, 0.1459, -0.227, -0.9629, 0.07602, -0.2589, -0.9629, 0.5406, -0.8411, -0.01775, 0.5226, -0.8132, -0.2559, 0.7306, -0.6331, -0.2559, 0.7556, -0.6548, -0.01775, 0.4628, 0.2114, -0.8609, 0.2454, 0.1121, -0.9629, 0.2039, 0.1767, -0.9629, 0.3845, 0.3332, -0.8609, 0.7556, 0.6548, -0.01775, 0.7433, 0.6441, 0.1807, 0.8947, 0.4086, 0.1807, 0.9095, 0.4153, -0.01775, -0.6283, 0.1066, -0.7706, 0.07602, -0.2589, -0.9629, -0.6078, -0.2055, -0.767, 0.6276, -0.5438, 0.5572, 0.4942, -0.4282, 0.7566, 0.3535, -0.5501, 0.7566, 0.4489, -0.6986, 0.5572, 0.1433, -0.4882, -0.8609, 0.07602, -0.2589, -0.9629, 0.1459, -0.227, -0.9629, 0.2751, -0.428, -0.8609, -0.5773, -0.7948, -0.1873, -0.5796, -0.7282, -0.3657, 0.2724, -0.9275, -0.2559, 0.2817, -0.9593, -0.01775, 0.2448, 0.8337, -0.4949, 0.2724, 0.9275, -0.2559, 0.5226, 0.8132, -0.2559, 0.4698, 0.731, -0.4949, 0.2817, -0.9593, -0.01775, 0.2724, -0.9275, -0.2559, 0.5226, -0.8132, -0.2559, 0.5406, -0.8411, -0.01775, 0.5226, -0.8132, -0.2559, 0.4698, -0.731, -0.4949, 0.6567, -0.569, -0.4949, 0.7306, -0.6331, -0.2559, 0.6567, -0.569, -0.4949, 0.5388, -0.4669, -0.7012, 0.6485, -0.2962, -0.7012, 0.7904, -0.361, -0.4949, 0.6485, 0.2962, -0.7012, 0.4628, 0.2114, -0.8609, 0.3845, 0.3332, -0.8609, 0.5388, 0.4669, -0.7012, 0.4628, -0.2114, -0.8609, 0.2454, -0.1121, -0.9629, 0.2671, -0.0384, -0.9629, 0.5036, -0.07241, -0.8609, 0.9095, -0.4153, -0.01775, 0.8793, -0.4016, -0.2559, 0.9569, -0.1376, -0.2559, 0.9897, -0.1423, -0.01775, -0.5817, -0.8131, -0.02468, -0.5773, -0.7948, -0.1873, 0.2817, -0.9593, -0.01775, 0.2771, -0.9437, 0.1807, 0.2751, 0.428, -0.8609, 0.1459, 0.227, -0.9629, 0.07602, 0.2589, -0.9629, 0.1433, 0.4882, -0.8609, 0.8947, 0.4086, 0.1807, 0.8481, 0.3873, 0.3617, 0.9228, 0.1327, 0.3617, 0.9735, 0.14, 0.1807, 0.9228, -0.1327, 0.3617, 0.8219, -0.1182, 0.5572, 0.7553, -0.3449, 0.5572, 0.8481, -0.3873, 0.3617, -0.5966, 0.5751, 0.5598, -0.5151, 0.5474, 0.6595, 0.1842, 0.6274, 0.7566, 0.2339, 0.7967, 0.5572, 0.8481, -0.3873, 0.3617, 0.7553, -0.3449, 0.5572, 0.6276, -0.5438, 0.5572, 0.7046, -0.6105, 0.3617, -0.5151, 0.5474, 0.6595, -0.5682, 0.3002, 0.7662, 0.1067, 0.3633, 0.9256, 0.1842, 0.6274, 0.7566, 0.7433, -0.6441, 0.1807, 0.7046, -0.6105, 0.3617, 0.504, -0.7843, 0.3617, 0.5317, -0.8274, 0.1807, 0.4489, 0.6986, 0.5572, 0.3535, 0.5501, 0.7566, 0.4942, 0.4282, 0.7566, 0.6276, 0.5438, 0.5572, 0.8947, -0.4086, 0.1807, 0.8481, -0.3873, 0.3617, 0.7046, -0.6105, 0.3617, 0.7433, -0.6441, 0.1807, 0.7553, -0.3449, 0.5572, 0.5948, -0.2716, 0.7566, 0.4942, -0.4282, 0.7566, 0.6276, -0.5438, 0.5572, 0.4942, 0.4282, 0.7566, 0.2861, 0.2479, 0.9256, 0.3444, 0.1573, 0.9256, 0.5948, 0.2716, 0.7566, 0.9735, 0.14, 0.1807, 0.9228, 0.1327, 0.3617, 0.9228, -0.1327, 0.3617, 0.9735, -0.14, 0.1807, 0.8219, 0.1182, 0.5572, 0.6472, 0.09306, 0.7566, 0.6472, -0.09306, 0.7566, 0.8219, -0.1182, 0.5572, 0.3535, -0.5501, 0.7566, 0.2047, -0.3185, 0.9256, 0.1067, -0.3633, 0.9256, 0.1842, -0.6274, 0.7566, 0.4942, -0.4282, 0.7566, 0.2861, -0.2479, 0.9256, 0.2047, -0.3185, 0.9256, 0.3535, -0.5501, 0.7566, 0.7046, 0.6105, 0.3617, 0.6276, 0.5438, 0.5572, 0.7553, 0.3449, 0.5572, 0.8481, 0.3873, 0.3617, 0.2339, -0.7967, 0.5572, 0.1842, -0.6274, 0.7566, -0.6117, -0.597, 0.5191, -0.4725, -0.7227, 0.5045, 0.1067, -0.3633, 0.9256, -0.5932, -0.1561, 0.7898, -0.5682, -0.3002, 0.7662, 0.504, 0.7843, 0.3617, 0.4489, 0.6986, 0.5572, 0.6276, 0.5438, 0.5572, 0.7046, 0.6105, 0.3617, 0.6276, 0.5438, 0.5572, 0.4942, 0.4282, 0.7566, 0.5948, 0.2716, 0.7566, 0.7553, 0.3449, 0.5572, 0.6472, -0.09306, 0.7566, 0.3748, -0.05388, 0.9256, 0.3444, -0.1573, 0.9256, 0.5948, -0.2716, 0.7566, 0.2047, -0.3185, 0.9256, -0.5932, -0.1561, 0.7898, 0.1067, -0.3633, 0.9256, 0.2861, -0.2479, 0.9256, -0.5932, -0.1561, 0.7898, 0.2047, -0.3185, 0.9256, 0.2771, -0.9437, 0.1807, 0.2627, -0.8945, 0.3617, -0.5862, -0.7986, 0.1364, -0.5817, -0.8131, -0.02468, 0.7553, 0.3449, 0.5572, 0.5948, 0.2716, 0.7566, 0.6472, 0.09306, 0.7566, 0.8219, 0.1182, 0.5572, 0.3444, -0.1573, 0.9256, -0.5932, -0.1561, 0.7898, 0.2861, -0.2479, 0.9256, 0.3748, -0.05388, 0.9256, -0.5932, -0.1561, 0.7898, 0.3444, -0.1573, 0.9256, 0.7046, -0.6105, 0.3617, 0.6276, -0.5438, 0.5572, 0.4489, -0.6986, 0.5572, 0.504, -0.7843, 0.3617, 0.3748, 0.05388, 0.9256, -0.5932, -0.1561, 0.7898, 0.3748, -0.05388, 0.9256, 0.9735, -0.14, 0.1807, 0.9228, -0.1327, 0.3617, 0.8481, -0.3873, 0.3617, 0.8947, -0.4086, 0.1807, 0.3444, 0.1573, 0.9256, -0.5932, -0.1561, 0.7898, 0.3748, 0.05388, 0.9256, 0.504, -0.7843, 0.3617, 0.4489, -0.6986, 0.5572, 0.2339, -0.7967, 0.5572, 0.2627, -0.8945, 0.3617, 0.2861, 0.2479, 0.9256, -0.5932, -0.1561, 0.7898, 0.3444, 0.1573, 0.9256, -0.5901, 0.7634, -0.2628, -0.5792, 0.814, -0.04329, 0.2724, 0.9275, -0.2559, 0.2448, 0.8337, -0.4949, 0.2047, 0.3185, 0.9256, -0.5932, -0.1561, 0.7898, 0.2861, 0.2479, 0.9256, 0.2771, 0.9437, 0.1807, 0.2627, 0.8945, 0.3617, 0.504, 0.7843, 0.3617, 0.5317, 0.8274, 0.1807, -0.5022, 0.6039, -0.6189, -0.5901, 0.7634, -0.2628, 0.2448, 0.8337, -0.4949, 0.2009, 0.6841, -0.7012, 0.8793, 0.4016, -0.2559, 0.7904, 0.361, -0.4949, 0.6567, 0.569, -0.4949, 0.7306, 0.6331, -0.2559, 0.2009, -0.6841, -0.7012, 0.1433, -0.4882, -0.8609, 0.2751, -0.428, -0.8609, 0.3854, -0.5998, -0.7012, 0.1067, 0.3633, 0.9256, -0.5932, -0.1561, 0.7898, 0.2047, 0.3185, 0.9256, 0.8601, 0.1237, -0.4949, 0.7057, 0.1015, -0.7012, 0.6485, 0.2962, -0.7012, 0.7904, 0.361, -0.4949, -0.5022, -0.6039, -0.6189, -0.6299, -0.3159, -0.7095, 0.1433, -0.4882, -0.8609, 0.2009, -0.6841, -0.7012, 0.9569, 0.1376, -0.2559, 0.8601, 0.1237, -0.4949, 0.7904, 0.361, -0.4949, 0.8793, 0.4016, -0.2559, 0.7556, -0.6548, -0.01775, 0.7306, -0.6331, -0.2559, 0.8793, -0.4016, -0.2559, 0.9095, -0.4153, -0.01775, 0.7057, -0.1015, -0.7012, 0.5036, -0.07241, -0.8609, 0.5036, 0.07241, -0.8609, 0.7057, 0.1015, -0.7012, 0.2009, 0.6841, -0.7012, 0.2448, 0.8337, -0.4949, 0.4698, 0.731, -0.4949, 0.3854, 0.5998, -0.7012, 0.2448, -0.8337, -0.4949, 0.2009, -0.6841, -0.7012, 0.3854, -0.5998, -0.7012, 0.4698, -0.731, -0.4949, 0.7306, -0.6331, -0.2559, 0.6567, -0.569, -0.4949, 0.7904, -0.361, -0.4949, 0.8793, -0.4016, -0.2559, 0.5226, 0.8132, -0.2559, 0.5403, 0.8413, -0.01773, 0.7556, 0.6548, -0.01775, 0.7306, 0.6331, -0.2559, 0.9095, 0.4153, -0.01775, 0.8947, 0.4086, 0.1807, 0.9735, 0.14, 0.1807, 0.9897, 0.1423, -0.01775, 0.5403, 0.8413, -0.01773, 0.5317, 0.8274, 0.1807, 0.7433, 0.6441, 0.1807, 0.7556, 0.6548, -0.01775, 0.5317, -0.8274, 0.1807, 0.504, -0.7843, 0.3617, 0.2627, -0.8945, 0.3617, 0.2771, -0.9437, 0.1807, 0.5317, 0.8274, 0.1807, 0.504, 0.7843, 0.3617, 0.7046, 0.6105, 0.3617, 0.7433, 0.6441, 0.1807, 0.7433, 0.6441, 0.1807, 0.7046, 0.6105, 0.3617, 0.8481, 0.3873, 0.3617, 0.8947, 0.4086, 0.1807, -0.4353, 0.8843, 0.1689, -0.4474, 0.8294, 0.3345, 0.2627, 0.8945, 0.3617, 0.2771, 0.9437, 0.1807, 0.2627, -0.8945, 0.3617, 0.2339, -0.7967, 0.5572, -0.4725, -0.7227, 0.5045, -0.5862, -0.7986, 0.1364, 0.3854, -0.5998, -0.7012, 0.2751, -0.428, -0.8609, 0.3845, -0.3332, -0.8609, 0.5388, -0.4669, -0.7012, 0.2627, 0.8945, 0.3617, 0.2339, 0.7967, 0.5572, 0.4489, 0.6986, 0.5572, 0.504, 0.7843, 0.3617, -0.4474, 0.8294, 0.3345, -0.5966, 0.5751, 0.5598, 0.2339, 0.7967, 0.5572, 0.2627, 0.8945, 0.3617, 0.4489, -0.6986, 0.5572, 0.3535, -0.5501, 0.7566, 0.1842, -0.6274, 0.7566, 0.2339, -0.7967, 0.5572, 0.1842, 0.6274, 0.7566, 0.1067, 0.3633, 0.9256, 0.2047, 0.3185, 0.9256, 0.3535, 0.5501, 0.7566, 0.8481, 0.3873, 0.3617, 0.7553, 0.3449, 0.5572, 0.8219, 0.1182, 0.5572, 0.9228, 0.1327, 0.3617, -0.5682, 0.3002, 0.7662, -0.5932, -0.1561, 0.7898, 0.1067, 0.3633, 0.9256, 0.2339, 0.7967, 0.5572, 0.1842, 0.6274, 0.7566, 0.3535, 0.5501, 0.7566, 0.4489, 0.6986, 0.5572, 0.8219, -0.1182, 0.5572, 0.6472, -0.09306, 0.7566, 0.5948, -0.2716, 0.7566, 0.7553, -0.3449, 0.5572, 0.5948, 0.2716, 0.7566, 0.3444, 0.1573, 0.9256, 0.3748, 0.05388, 0.9256, 0.6472, 0.09306, 0.7566, 0.5948, -0.2716, 0.7566, 0.3444, -0.1573, 0.9256, 0.2861, -0.2479, 0.9256, 0.4942, -0.4282, 0.7566, 0.1842, -0.6274, 0.7566, 0.1067, -0.3633, 0.9256, -0.5682, -0.3002, 0.7662, -0.6117, -0.597, 0.5191, 0.3535, 0.5501, 0.7566, 0.2047, 0.3185, 0.9256, 0.2861, 0.2479, 0.9256, 0.4942, 0.4282, 0.7566, -0.7647, 0.0982, 0.6369, -0.07586, -0.2587, 0.963, -0.7661, -0.2159, 0.6053, -0.3842, 0.3329, 0.8611, -0.4625, 0.2112, 0.8611, -0.2447, 0.1117, 0.9631, -0.2034, 0.1762, 0.9631, -0.5032, 0.07235, 0.8611, -0.5032, -0.07235, 0.8611, -0.2662, -0.03826, 0.9632, -0.2662, 0.03826, 0.9632, -0.2749, 0.4277, 0.8611, -0.3842, 0.3329, 0.8611, -0.2034, 0.1762, 0.9631, -0.1456, 0.2265, 0.9631, -0.7647, 0.0982, 0.6369, -0.1456, -0.2265, 0.9631, -0.07586, -0.2587, 0.963, -0.6474, -0.09308, -0.7565, -0.6474, 0.09308, -0.7565, -0.3737, 0.0537, -0.926, -0.3737, -0.0537, -0.926, -0.7054, -0.1014, 0.7015, -0.6483, -0.2961, 0.7015, -0.4625, -0.2112, 0.8611, -0.5032, -0.07235, 0.8611, -0.7318, -0.3603, 0.5784, -0.1429, -0.488, 0.8611, -0.2003, -0.684, 0.7015, -0.7903, -0.5116, 0.3371, -0.5032, -0.07235, 0.8611, -0.4625, -0.2112, 0.8611, -0.2447, -0.1117, 0.9631, -0.2662, -0.03826, 0.9632, -0.7318, 0.3603, 0.5784, -0.1429, 0.488, 0.8611, -0.07586, 0.2587, 0.963, -0.7666, 0.1299, 0.6288, -0.5386, 0.4667, 0.7015, -0.6483, 0.2961, 0.7015, -0.4625, 0.2112, 0.8611, -0.3842, 0.3329, 0.8611, -0.7647, 0.0982, 0.6369, -0.2034, -0.1762, 0.9631, -0.1456, -0.2265, 0.9631, -0.86, 0.1236, 0.4952, -0.86, -0.1236, 0.4952, -0.7054, -0.1014, 0.7015, -0.7054, 0.1014, 0.7015, -0.7903, 0.3609, 0.4952, -0.86, 0.1236, 0.4952, -0.7054, 0.1014, 0.7015, -0.6483, 0.2961, 0.7015, -0.9229, -0.1327, -0.3615, -0.9229, 0.1327, -0.3615, -0.822, 0.1182, -0.5571, -0.822, -0.1182, -0.5571, -0.4697, 0.7309, 0.4952, -0.6566, 0.5689, 0.4952, -0.5386, 0.4667, 0.7015, -0.3853, 0.5995, 0.7015, -0.7248, 0.6683, 0.1675, -0.2716, 0.9278, 0.2558, -0.2441, 0.8338, 0.4951, -0.8007, 0.4351, 0.4117, -0.7647, 0.0982, 0.6369, -0.2447, -0.1117, 0.9631, -0.2034, -0.1762, 0.9631, -0.7306, -0.6331, 0.2559, -0.8794, -0.4016, 0.2559, -0.9095, -0.4154, 0.01744, -0.7556, -0.6548, 0.01744, -0.9897, -0.1423, 0.01744, -0.9095, -0.4154, 0.01744, -0.8794, -0.4016, 0.2559, -0.9569, -0.1376, 0.2559, -0.7661, -0.2159, 0.6053, -0.07586, -0.2587, 0.963, -0.1429, -0.488, 0.8611, -0.7318, -0.3603, 0.5784, -0.7647, 0.0982, 0.6369, -0.2662, -0.03826, 0.9632, -0.2447, -0.1117, 0.9631, -0.2809, -0.9596, 0.01744, -0.5406, -0.8411, 0.01775, -0.5317, -0.8274, -0.1808, -0.2763, -0.9439, -0.1808, -0.7433, 0.6441, -0.1808, -0.8946, 0.4086, -0.1808, -0.9095, 0.4154, 0.01744, -0.7556, 0.6548, 0.01744, -0.2763, 0.9439, -0.1808, -0.5317, 0.8274, -0.1808, -0.5406, 0.8411, 0.01744, -0.2809, 0.9596, 0.01744, -0.3853, -0.5995, 0.7015, -0.5386, -0.4667, 0.7015, -0.6566, -0.5689, 0.4952, -0.4697, -0.7309, 0.4952, -0.4697, -0.7309, 0.4952, -0.6566, -0.5689, 0.4952, -0.7306, -0.6331, 0.2559, -0.5226, -0.8133, 0.2559, -0.6483, 0.2961, 0.7015, -0.7054, 0.1014, 0.7015, -0.5032, 0.07235, 0.8611, -0.4625, 0.2112, 0.8611, -0.5317, 0.8274, -0.1808, -0.7433, 0.6441, -0.1808, -0.7556, 0.6548, 0.01744, -0.5406, 0.8411, 0.01744, -0.7647, 0.0982, 0.6369, -0.2662, 0.03826, 0.9632, -0.2662, -0.03826, 0.9632, -0.9569, 0.1376, 0.2559, -0.9569, -0.1376, 0.2559, -0.86, -0.1236, 0.4952, -0.86, 0.1236, 0.4952, -0.7248, -0.6683, 0.1675, -0.2716, -0.9278, 0.2559, -0.2809, -0.9596, 0.01744, -0.8039, -0.5738, -0.1562, -0.8039, -0.5738, -0.1562, -0.2809, -0.9596, 0.01744, -0.2763, -0.9439, -0.1808, -0.7995, -0.5379, -0.2674, -0.7647, 0.0982, 0.6369, -0.2447, 0.1117, 0.9631, -0.2662, 0.03826, 0.9632, -0.2716, -0.9278, 0.2559, -0.5226, -0.8133, 0.2559, -0.5406, -0.8411, 0.01775, -0.2809, -0.9596, 0.01744, -0.2716, 0.9278, 0.2558, -0.5226, 0.8133, 0.2559, -0.4697, 0.7309, 0.4952, -0.2441, 0.8338, 0.4951, -0.8007, 0.4351, 0.4117, -0.2441, 0.8338, 0.4951, -0.2003, 0.684, 0.7015, -0.7919, 0.3454, 0.5035, -0.1429, -0.488, 0.8611, -0.2749, -0.4277, 0.8611, -0.3853, -0.5995, 0.7015, -0.2003, -0.684, 0.7015, -0.8946, 0.4086, -0.1808, -0.9735, 0.14, -0.1808, -0.9897, 0.1423, 0.01744, -0.9095, 0.4154, 0.01744, -0.7647, 0.0982, 0.6369, -0.2034, 0.1762, 0.9631, -0.2447, 0.1117, 0.9631, -0.8794, 0.4016, 0.2559, -0.9569, 0.1376, 0.2559, -0.86, 0.1236, 0.4952, -0.7903, 0.3609, 0.4952, -0.5386, -0.4667, 0.7015, -0.3853, -0.5995, 0.7015, -0.2749, -0.4277, 0.8611, -0.3842, -0.3329, 0.8611, -0.7647, 0.0982, 0.6369, -0.1456, 0.2265, 0.9631, -0.2034, 0.1762, 0.9631, -0.9897, 0.1423, 0.01744, -0.9897, -0.1423, 0.01744, -0.9569, -0.1376, 0.2559, -0.9569, 0.1376, 0.2559, -0.7903, -0.3609, 0.4952, -0.6566, -0.5689, 0.4952, -0.5386, -0.4667, 0.7015, -0.6483, -0.2961, 0.7015, -0.3842, -0.3329, 0.8611, -0.2749, -0.4277, 0.8611, -0.1456, -0.2265, 0.9631, -0.2034, -0.1762, 0.9631, -0.9735, 0.14, -0.1808, -0.9735, -0.14, -0.1808, -0.9897, -0.1423, 0.01744, -0.9897, 0.1423, 0.01744, -0.7647, 0.0982, 0.6369, -0.07586, 0.2587, 0.963, -0.1456, 0.2265, 0.9631, -0.5406, 0.8411, 0.01744, -0.7556, 0.6548, 0.01744, -0.7306, 0.6331, 0.2559, -0.5226, 0.8133, 0.2559, -0.4625, -0.2112, 0.8611, -0.3842, -0.3329, 0.8611, -0.2034, -0.1762, 0.9631, -0.2447, -0.1117, 0.9631, -0.7556, -0.6548, 0.01744, -0.9095, -0.4154, 0.01744, -0.8946, -0.4086, -0.1808, -0.7433, -0.6441, -0.1808, -0.7647, 0.0982, 0.6369, -0.7666, 0.1299, 0.6288, -0.07586, 0.2587, 0.963, -0.6276, 0.5438, -0.5571, -0.449, 0.6986, -0.5571, -0.3536, 0.5502, -0.7565, -0.4943, 0.4283, -0.7565, -0.1429, 0.488, 0.8611, -0.2749, 0.4277, 0.8611, -0.1456, 0.2265, 0.9631, -0.07586, 0.2587, 0.963, -0.7184, 0.6956, 0.01142, -0.2809, 0.9596, 0.01744, -0.2716, 0.9278, 0.2558, -0.7248, 0.6683, 0.1675, -0.2441, -0.8338, 0.4951, -0.4697, -0.7309, 0.4952, -0.5226, -0.8133, 0.2559, -0.2716, -0.9278, 0.2559, -0.2809, 0.9596, 0.01744, -0.5406, 0.8411, 0.01744, -0.5226, 0.8133, 0.2559, -0.2716, 0.9278, 0.2558, -0.5226, 0.8133, 0.2559, -0.7306, 0.6331, 0.2559, -0.6566, 0.5689, 0.4952, -0.4697, 0.7309, 0.4952, -0.6566, 0.5689, 0.4952, -0.7903, 0.3609, 0.4952, -0.6483, 0.2961, 0.7015, -0.5386, 0.4667, 0.7015, -0.6483, -0.2961, 0.7015, -0.5386, -0.4667, 0.7015, -0.3842, -0.3329, 0.8611, -0.4625, -0.2112, 0.8611, -0.4625, 0.2112, 0.8611, -0.5032, 0.07235, 0.8611, -0.2662, 0.03826, 0.9632, -0.2447, 0.1117, 0.9631, -0.9095, 0.4154, 0.01744, -0.9897, 0.1423, 0.01744, -0.9569, 0.1376, 0.2559, -0.8794, 0.4016, 0.2559, -0.7105, 0.6933, -0.1209, -0.2763, 0.9439, -0.1808, -0.2809, 0.9596, 0.01744, -0.7184, 0.6956, 0.01142, -0.2749, -0.4277, 0.8611, -0.1429, -0.488, 0.8611, -0.07586, -0.2587, 0.963, -0.1456, -0.2265, 0.9631, -0.8946, -0.4086, -0.1808, -0.9735, -0.14, -0.1808, -0.9229, -0.1327, -0.3615, -0.8481, -0.3873, -0.3615, -0.9229, 0.1327, -0.3615, -0.8481, 0.3873, -0.3615, -0.7554, 0.345, -0.5571, -0.822, 0.1182, -0.5571, -0.7238, -0.5821, -0.3704, -0.2332, -0.7971, -0.557, -0.1836, -0.6278, -0.7564, -0.7912, -0.3139, -0.5249, -0.8481, 0.3873, -0.3615, -0.7046, 0.6106, -0.3615, -0.6276, 0.5438, -0.5571, -0.7554, 0.345, -0.5571, -0.7912, -0.3139, -0.5249, -0.1836, -0.6278, -0.7564, -0.1066, -0.3636, -0.9254, -0.7879, -0.1765, -0.5899, -0.7433, 0.6441, -0.1808, -0.5317, 0.8274, -0.1808, -0.5041, 0.7843, -0.3615, -0.7046, 0.6106, -0.3615, -0.449, -0.6986, -0.5571, -0.6276, -0.5438, -0.5571, -0.4943, -0.4283, -0.7565, -0.3536, -0.5502, -0.7565, -0.8946, 0.4086, -0.1808, -0.7433, 0.6441, -0.1808, -0.7046, 0.6106, -0.3615, -0.8481, 0.3873, -0.3615, -0.7554, 0.345, -0.5571, -0.6276, 0.5438, -0.5571, -0.4943, 0.4283, -0.7565, -0.5949, 0.2717, -0.7565, -0.4943, -0.4283, -0.7565, -0.5949, -0.2717, -0.7565, -0.3435, -0.1568, -0.926, -0.2857, -0.2474, -0.9258, -0.9735, -0.14, -0.1808, -0.9735, 0.14, -0.1808, -0.9229, 0.1327, -0.3615, -0.9229, -0.1327, -0.3615, -0.822, -0.1182, -0.5571, -0.822, 0.1182, -0.5571, -0.6474, 0.09308, -0.7565, -0.6474, -0.09308, -0.7565, -0.3536, 0.5502, -0.7565, -0.1836, 0.6278, -0.7564, -0.1066, 0.3636, -0.9254, -0.2046, 0.3182, -0.9257, -0.4943, 0.4283, -0.7565, -0.3536, 0.5502, -0.7565, -0.2046, 0.3182, -0.9257, -0.2857, 0.2474, -0.9258, -0.7046, -0.6106, -0.3615, -0.8481, -0.3873, -0.3615, -0.7554, -0.345, -0.5571, -0.6276, -0.5438, -0.5571, -0.2332, 0.7971, -0.557, -0.7954, 0.5671, -0.2139, -0.7348, 0.4569, -0.5013, -0.1836, 0.6278, -0.7564, -0.1066, 0.3636, -0.9254, -0.7871, 0.2891, -0.5449, -0.7855, -0.1394, -0.6029, -0.5041, -0.7843, -0.3615, -0.7046, -0.6106, -0.3615, -0.6276, -0.5438, -0.5571, -0.449, -0.6986, -0.5571, -0.6276, -0.5438, -0.5571, -0.7554, -0.345, -0.5571, -0.5949, -0.2717, -0.7565, -0.4943, -0.4283, -0.7565, -0.6474, 0.09308, -0.7565, -0.5949, 0.2717, -0.7565, -0.3435, 0.1568, -0.926, -0.3737, 0.0537, -0.926, -0.2046, 0.3182, -0.9257, -0.1066, 0.3636, -0.9254, -0.7855, -0.1394, -0.6029, -0.2857, 0.2474, -0.9258, -0.2046, 0.3182, -0.9257, -0.7855, -0.1394, -0.6029, -0.2763, 0.9439, -0.1808, -0.7105, 0.6933, -0.1209, -0.716, 0.6551, -0.241, -0.2619, 0.8948, -0.3615, -0.7554, -0.345, -0.5571, -0.822, -0.1182, -0.5571, -0.6474, -0.09308, -0.7565, -0.5949, -0.2717, -0.7565, -0.3435, 0.1568, -0.926, -0.2857, 0.2474, -0.9258, -0.7855, -0.1394, -0.6029, -0.3737, 0.0537, -0.926, -0.3435, 0.1568, -0.926, -0.7855, -0.1394, -0.6029, -0.7046, 0.6106, -0.3615, -0.5041, 0.7843, -0.3615, -0.449, 0.6986, -0.5571, -0.6276, 0.5438, -0.5571, -0.3737, -0.0537, -0.926, -0.3737, 0.0537, -0.926, -0.7855, -0.1394, -0.6029, -0.9735, 0.14, -0.1808, -0.8946, 0.4086, -0.1808, -0.8481, 0.3873, -0.3615, -0.9229, 0.1327, -0.3615, -0.3435, -0.1568, -0.926, -0.3737, -0.0537, -0.926, -0.7855, -0.1394, -0.6029, -0.5041, 0.7843, -0.3615, -0.2619, 0.8948, -0.3615, -0.2332, 0.7971, -0.557, -0.449, 0.6986, -0.5571, -0.2857, -0.2474, -0.9258, -0.3435, -0.1568, -0.926, -0.7855, -0.1394, -0.6029, -0.7265, -0.6047, 0.3264, -0.2441, -0.8338, 0.4951, -0.2716, -0.9278, 0.2559, -0.7248, -0.6683, 0.1675, -0.2046, -0.3182, -0.9257, -0.2857, -0.2474, -0.9258, -0.7855, -0.1394, -0.6029, -0.2763, -0.9439, -0.1808, -0.5317, -0.8274, -0.1808, -0.5041, -0.7843, -0.3615, -0.2619, -0.8948, -0.3615, -0.7903, -0.5116, 0.3371, -0.2003, -0.684, 0.7015, -0.2441, -0.8338, 0.4951, -0.7265, -0.6047, 0.3264, -0.8794, -0.4016, 0.2559, -0.7306, -0.6331, 0.2559, -0.6566, -0.5689, 0.4952, -0.7903, -0.3609, 0.4952, -0.2003, 0.684, 0.7015, -0.3853, 0.5995, 0.7015, -0.2749, 0.4277, 0.8611, -0.1429, 0.488, 0.8611, -0.1066, -0.3636, -0.9254, -0.2046, -0.3182, -0.9257, -0.7855, -0.1394, -0.6029, -0.86, -0.1236, 0.4952, -0.7903, -0.3609, 0.4952, -0.6483, -0.2961, 0.7015, -0.7054, -0.1014, 0.7015, -0.7919, 0.3454, 0.5035, -0.2003, 0.684, 0.7015, -0.1429, 0.488, 0.8611, -0.7318, 0.3603, 0.5784, -0.9569, -0.1376, 0.2559, -0.8794, -0.4016, 0.2559, -0.7903, -0.3609, 0.4952, -0.86, -0.1236, 0.4952, -0.7556, 0.6548, 0.01744, -0.9095, 0.4154, 0.01744, -0.8794, 0.4016, 0.2559, -0.7306, 0.6331, 0.2559, -0.7054, 0.1014, 0.7015, -0.7054, -0.1014, 0.7015, -0.5032, -0.07235, 0.8611, -0.5032, 0.07235, 0.8611, -0.2003, -0.684, 0.7015, -0.3853, -0.5995, 0.7015, -0.4697, -0.7309, 0.4952, -0.2441, -0.8338, 0.4951, -0.2441, 0.8338, 0.4951, -0.4697, 0.7309, 0.4952, -0.3853, 0.5995, 0.7015, -0.2003, 0.684, 0.7015, -0.7306, 0.6331, 0.2559, -0.8794, 0.4016, 0.2559, -0.7903, 0.3609, 0.4952, -0.6566, 0.5689, 0.4952, -0.5226, -0.8133, 0.2559, -0.7306, -0.6331, 0.2559, -0.7556, -0.6548, 0.01744, -0.5406, -0.8411, 0.01775, -0.9095, -0.4154, 0.01744, -0.9897, -0.1423, 0.01744, -0.9735, -0.14, -0.1808, -0.8946, -0.4086, -0.1808, -0.5406, -0.8411, 0.01775, -0.7556, -0.6548, 0.01744, -0.7433, -0.6441, -0.1808, -0.5317, -0.8274, -0.1808, -0.5317, 0.8274, -0.1808, -0.2763, 0.9439, -0.1808, -0.2619, 0.8948, -0.3615, -0.5041, 0.7843, -0.3615, -0.5317, -0.8274, -0.1808, -0.7433, -0.6441, -0.1808, -0.7046, -0.6106, -0.3615, -0.5041, -0.7843, -0.3615, -0.7433, -0.6441, -0.1808, -0.8946, -0.4086, -0.1808, -0.8481, -0.3873, -0.3615, -0.7046, -0.6106, -0.3615, -0.7995, -0.5379, -0.2674, -0.2763, -0.9439, -0.1808, -0.2619, -0.8948, -0.3615, -0.7991, -0.4851, -0.3551, -0.2619, 0.8948, -0.3615, -0.716, 0.6551, -0.241, -0.7954, 0.5671, -0.2139, -0.2332, 0.7971, -0.557, -0.3853, 0.5995, 0.7015, -0.5386, 0.4667, 0.7015, -0.3842, 0.3329, 0.8611, -0.2749, 0.4277, 0.8611, -0.2619, -0.8948, -0.3615, -0.5041, -0.7843, -0.3615, -0.449, -0.6986, -0.5571, -0.2332, -0.7971, -0.557, -0.7991, -0.4851, -0.3551, -0.2619, -0.8948, -0.3615, -0.2332, -0.7971, -0.557, -0.7238, -0.5821, -0.3704, -0.449, 0.6986, -0.5571, -0.2332, 0.7971, -0.557, -0.1836, 0.6278, -0.7564, -0.3536, 0.5502, -0.7565, -0.1836, -0.6278, -0.7564, -0.3536, -0.5502, -0.7565, -0.2046, -0.3182, -0.9257, -0.1066, -0.3636, -0.9254, -0.8481, -0.3873, -0.3615, -0.9229, -0.1327, -0.3615, -0.822, -0.1182, -0.5571, -0.7554, -0.345, -0.5571, -0.7879, -0.1765, -0.5899, -0.1066, -0.3636, -0.9254, -0.7855, -0.1394, -0.6029, -0.2332, -0.7971, -0.557, -0.449, -0.6986, -0.5571, -0.3536, -0.5502, -0.7565, -0.1836, -0.6278, -0.7564, -0.822, 0.1182, -0.5571, -0.7554, 0.345, -0.5571, -0.5949, 0.2717, -0.7565, -0.6474, 0.09308, -0.7565, -0.5949, -0.2717, -0.7565, -0.6474, -0.09308, -0.7565, -0.3737, -0.0537, -0.926, -0.3435, -0.1568, -0.926, -0.5949, 0.2717, -0.7565, -0.4943, 0.4283, -0.7565, -0.2857, 0.2474, -0.9258, -0.3435, 0.1568, -0.926, -0.1836, 0.6278, -0.7564, -0.7348, 0.4569, -0.5013, -0.7871, 0.2891, -0.5449, -0.1066, 0.3636, -0.9254, -0.3536, -0.5502, -0.7565, -0.4943, -0.4283, -0.7565, -0.2857, -0.2474, -0.9258, -0.2046, -0.3182, -0.9257, -0.4353, 0.8843, 0.1689, -0.7995, -0.5379, -0.2674, -0.7991, -0.4851, -0.3551, -0.4474, 0.8294, 0.3345, -0.5682, -0.3002, 0.7662, -0.7871, 0.2891, -0.5449, -0.7348, 0.4569, -0.5013, -0.6117, -0.597, 0.5191, -0.5792, 0.814, -0.04329, -0.7248, -0.6683, 0.1675, -0.8039, -0.5738, -0.1562, -0.4263, 0.9044, -0.01672, -0.4598, -0.764, -0.4527, -0.8007, 0.4351, 0.4117, -0.7919, 0.3454, 0.5035, -0.5022, -0.6039, -0.6189, -0.6299, -0.3159, -0.7095, -0.7318, 0.3603, 0.5784, -0.7666, 0.1299, 0.6288, -0.6078, -0.2055, -0.767, -0.5151, 0.5474, 0.6595, -0.7912, -0.3139, -0.5249, -0.7879, -0.1765, -0.5899, -0.5682, 0.3002, 0.7662, -0.5773, -0.7948, -0.1873, -0.7184, 0.6956, 0.01142, -0.7248, 0.6683, 0.1675, -0.5796, -0.7282, -0.3657, -0.6291, 0.4682, -0.6205, -0.7318, -0.3603, 0.5784, -0.7903, -0.5116, 0.3371, -0.5022, 0.6039, -0.6189, -0.6078, -0.2055, -0.767, -0.7666, 0.1299, 0.6288, -0.7647, 0.0982, 0.6369, -0.6283, 0.1066, -0.7706, -0.5862, -0.7986, 0.1364, -0.716, 0.6551, -0.241, -0.7105, 0.6933, -0.1209, -0.5817, -0.8131, -0.02468, -0.5817, -0.8131, -0.02468, -0.7105, 0.6933, -0.1209, -0.7184, 0.6956, 0.01142, -0.5773, -0.7948, -0.1873, -0.5966, 0.5751, 0.5598, -0.7238, -0.5821, -0.3704, -0.7912, -0.3139, -0.5249, -0.5151, 0.5474, 0.6595, -0.6117, -0.597, 0.5191, -0.7348, 0.4569, -0.5013, -0.7954, 0.5671, -0.2139, -0.4725, -0.7227, 0.5045, -0.5682, 0.3002, 0.7662, -0.7879, -0.1765, -0.5899, -0.7855, -0.1394, -0.6029, -0.5932, -0.1561, 0.7898, -0.5932, -0.1561, 0.7898, -0.7855, -0.1394, -0.6029, -0.7871, 0.2891, -0.5449, -0.5682, -0.3002, 0.7662, -0.5901, 0.7634, -0.2628, -0.7265, -0.6047, 0.3264, -0.7248, -0.6683, 0.1675, -0.5792, 0.814, -0.04329, -0.5796, -0.7282, -0.3657, -0.7248, 0.6683, 0.1675, -0.8007, 0.4351, 0.4117, -0.4598, -0.764, -0.4527, -0.4263, 0.9044, -0.01672, -0.8039, -0.5738, -0.1562, -0.7995, -0.5379, -0.2674, -0.4353, 0.8843, 0.1689, -0.6283, 0.1066, -0.7706, -0.7647, 0.0982, 0.6369, -0.7661, -0.2159, 0.6053, -0.6078, 0.2055, -0.767, -0.5022, -0.6039, -0.6189, -0.7919, 0.3454, 0.5035, -0.7318, 0.3603, 0.5784, -0.6299, -0.3159, -0.7095, -0.4474, 0.8294, 0.3345, -0.7991, -0.4851, -0.3551, -0.7238, -0.5821, -0.3704, -0.5966, 0.5751, 0.5598, -0.5022, 0.6039, -0.6189, -0.7903, -0.5116, 0.3371, -0.7265, -0.6047, 0.3264, -0.5901, 0.7634, -0.2628, -0.4725, -0.7227, 0.5045, -0.7954, 0.5671, -0.2139, -0.716, 0.6551, -0.241, -0.5862, -0.7986, 0.1364, -0.6078, 0.2055, -0.767, -0.7661, -0.2159, 0.6053, -0.7318, -0.3603, 0.5784, -0.6291, 0.4682, -0.6205])] * 3)])

# ---- objects
ob_egg_001 = bpy.data.objects.new('Egg.001', me_scene_001)

# ---- transforms, parenting, visibility, modifiers, constraints
ob_egg_001.location = (0.0, 0.0, 0.0)
ob_egg_001.color = (0.8, 0.8, 0.8, 1.0)

# ---- collection membership
col_collection.objects.link(ob_egg_001)

# ---- scene / render settings (as saved in the file)
scene.frame_start = 1; scene.frame_end = 250; scene.frame_set(1)
scene.render.engine = 'BLENDER_EEVEE_NEXT'
scene.render.fps = 25
scene.cycles.sampling_pattern = 'TABULATED_SOBOL'
bpy.context.view_layer.update()

# ---- added for rendering (the .blend has no active camera and no usable light): camera, sun
cam_auto = bpy.data.cameras.new('AutoCamera')
cam_auto.lens = 50.0
cam_auto.sensor_width = 36.0
cam_auto.clip_end = 1000.0
ob_auto_camera = bpy.data.objects.new('AutoCamera', cam_auto)
scene.collection.objects.link(ob_auto_camera)
ob_auto_camera.location = (3.58749, -3.71148, 2.71186)
ob_auto_camera.rotation_euler = (1.09748, -7.21219e-08, 0.694738)
scene.camera = ob_auto_camera
light_auto_sun = bpy.data.lights.new('AutoSun', 'SUN')
light_auto_sun.energy = 3.0
light_auto_sun.angle = 0.0523599
ob_auto_sun = bpy.data.objects.new('AutoSun', light_auto_sun)
scene.collection.objects.link(ob_auto_sun)
ob_auto_sun.rotation_euler = (0.872665, 0.174533, 0.523599)
bpy.context.view_layer.update()
